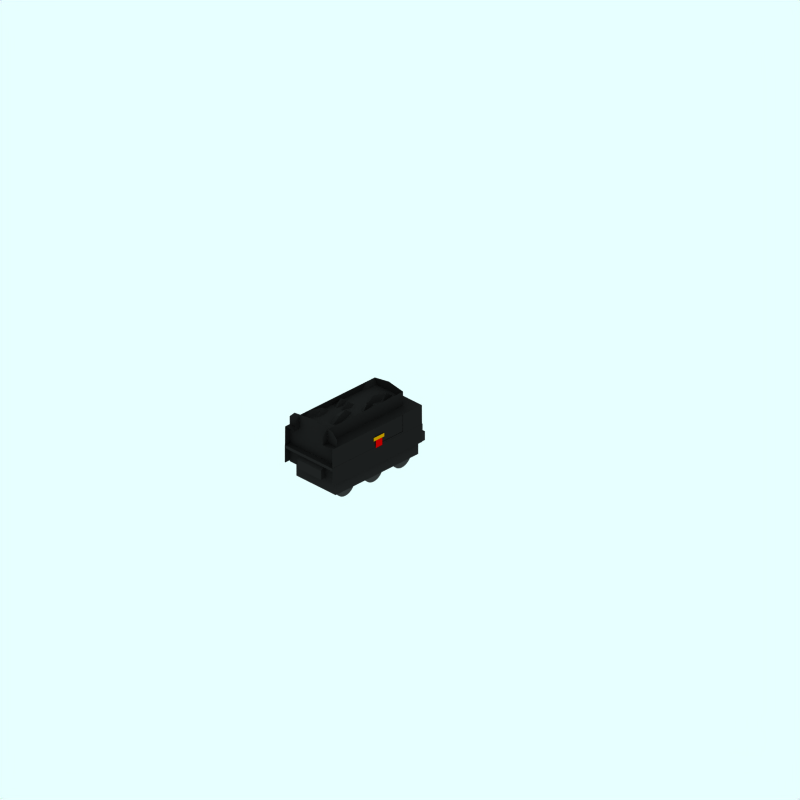 # Source: br-9f-tender.blend  (saved by Blender 2.59.0; exported with 4.5.12 LTS)
import bpy
from mathutils import Matrix  # noqa: F401  (used for matrix-valued properties, if any)

bpy.ops.wm.read_factory_settings(use_empty=True)
scene = bpy.context.scene
scene.name = 'Scene'

# ---- collections
col_collection_1 = bpy.data.collections.new('Collection 1'); scene.collection.children.link(col_collection_1)
col_collection_2 = bpy.data.collections.new('Collection 2'); scene.collection.children.link(col_collection_2)
col_collection_2.hide_render = True
col_collection_2.hide_viewport = True
col_collection_3 = bpy.data.collections.new('Collection 3'); scene.collection.children.link(col_collection_3)
col_collection_3.hide_render = True
col_collection_3.hide_viewport = True

# ---- materials (node trees are filled in below, after node groups)
mat_logo_gold = bpy.data.materials.new('Logo gold')
mat_logo_gold.alpha_threshold = 0.0
mat_logo_gold.diffuse_color = (0.8, 0.5864, 0.0, 1.0)
mat_logo_gold.specular_color = (0.5, 0.5, 0.5)
mat_logo_gold.roughness = 0.5
mat_logo_gold.line_color = (0.0, 0.0, 0.0, 1.0)
mat_logo_red = bpy.data.materials.new('Logo red')
mat_logo_red.alpha_threshold = 0.0
mat_logo_red.diffuse_color = (0.8, 0.0, 0.0, 1.0)
mat_logo_red.specular_color = (0.5, 0.5, 0.5)
mat_logo_red.roughness = 0.5
mat_logo_red.line_color = (0.0, 0.0, 0.0, 1.0)
mat_black = bpy.data.materials.new('Black')
mat_black.alpha_threshold = 0.0
mat_black.preview_render_type = 'FLAT'
mat_black.diffuse_color = (0.119, 0.119, 0.119, 1.0)
mat_black.roughness = 0.5
mat_black.line_color = (0.0, 0.0, 0.0, 1.0)
mat_wheel = bpy.data.materials.new('wheel')
mat_wheel.alpha_threshold = 0.0
mat_wheel.preview_render_type = 'FLAT'
mat_wheel.diffuse_color = (0.2144, 0.2144, 0.2144, 1.0)
mat_wheel.roughness = 0.5
mat_wheel.line_color = (0.0, 0.0, 0.0, 1.0)
mat_underframe = bpy.data.materials.new('Underframe')
mat_underframe.alpha_threshold = 0.0
mat_underframe.preview_render_type = 'FLAT'
mat_underframe.diffuse_color = (0.1334, 0.1334, 0.1334, 1.0)
mat_underframe.roughness = 0.5
mat_underframe.line_color = (0.0, 0.0, 0.0, 1.0)
mat_roofcolour = bpy.data.materials.new('RoofColour')
mat_roofcolour.alpha_threshold = 0.0
mat_roofcolour.preview_render_type = 'FLAT'
mat_roofcolour.diffuse_color = (0.2586, 0.2561, 0.2561, 1.0)
mat_roofcolour.specular_color = (0.0, 0.0, 0.0)
mat_roofcolour.roughness = 0.5
mat_roofcolour.line_color = (0.0, 0.0, 0.0, 1.0)

# ---- material node trees

# ---- world
world_world = bpy.data.worlds.new('World'); scene.world = world_world
world_world.color = (0.9059, 1.0, 1.0)
world_world.use_sun_shadow = False
world_world.sun_shadow_jitter_overblur = 0.0
world_world.cycles.sampling_method = 'MANUAL'
world_world.cycles.sample_map_resolution = 256

# ---- cameras
cam_camera_001 = bpy.data.cameras.new('Camera.001')
cam_camera_001.type = 'ORTHO'
cam_camera_001.passepartout_alpha = 0.2
cam_camera_001.clip_end = 100.0
cam_camera_001.lens = 35.0
cam_camera_001.ortho_scale = 24.0
cam_camera_001.display_size = 5.91
cam_camera_001.show_passepartout = False
cam_camera_001.show_safe_areas = True
cam_camera_001.dof.focus_distance = 0.0
cam_camera_001.dof.aperture_fstop = 128.0

# ---- lights
light_lamp = bpy.data.lights.new('Lamp', 'SUN')
light_lamp.transmission_factor = 0.0
light_lamp.angle = 1.571
light_lamp.energy = 0.028
light_lamp.shadow_buffer_clip_start = 0.5
light_lamp.shadow_soft_size = 1.0
light_lamp.shadow_cascade_max_distance = 1000.0
light_lamp.cycles.use_multiple_importance_sampling = False

# ---- meshes
me_plane_009_mesh_001 = bpy.data.meshes.new('Plane_009-mesh.001')
me_plane_009_mesh_001.from_pydata([(-0.6412, -0.6147, 1.239e-07), (-0.6412, -1.071, 1.239e-07), (-0.7686, -1.071, 0.0), (-0.7686, -0.6147, 0.0)], [], [(0, 3, 2, 1)])
me_plane_009_mesh_001.materials.append(mat_logo_gold)
me_plane_009_mesh_001.use_remesh_preserve_volume = False
me_plane_009_mesh_001.use_remesh_preserve_attributes = False
me_plane_009_mesh_001.use_mirror_vertex_groups = False
me_plane_009_mesh_001.update()
me_plane_005_mesh_001 = bpy.data.meshes.new('Plane_005-mesh.001')
me_plane_005_mesh_001.from_pydata([(-0.6412, -0.717, 1.239e-07), (-0.6412, -1.0, 1.239e-07), (-0.9001, -1.0, 0.0), (-0.9001, -0.717, 0.0)], [], [(0, 3, 2, 1)])
me_plane_005_mesh_001.materials.append(mat_logo_red)
me_plane_005_mesh_001.use_remesh_preserve_volume = False
me_plane_005_mesh_001.use_remesh_preserve_attributes = False
me_plane_005_mesh_001.use_mirror_vertex_groups = False
me_plane_005_mesh_001.update()
me_plane_005_mesh = bpy.data.meshes.new('Plane_005-mesh')
me_plane_005_mesh.from_pydata([(-0.6412, -0.717, 1.239e-07), (-0.6412, -1.0, 1.239e-07), (-0.9001, -1.0, 0.0), (-0.9001, -0.717, 0.0)], [], [(0, 3, 2, 1)])
me_plane_005_mesh.materials.append(mat_logo_red)
me_plane_005_mesh.use_remesh_preserve_volume = False
me_plane_005_mesh.use_remesh_preserve_attributes = False
me_plane_005_mesh.use_mirror_vertex_groups = False
me_plane_005_mesh.update()
me_plane_009_mesh = bpy.data.meshes.new('Plane_009-mesh')
me_plane_009_mesh.from_pydata([(-0.6412, -0.6147, 1.239e-07), (-0.6412, -1.071, 1.239e-07), (-0.7686, -1.071, 0.0), (-0.7686, -0.6147, 0.0)], [], [(0, 3, 2, 1)])
me_plane_009_mesh.materials.append(mat_logo_gold)
me_plane_009_mesh.use_remesh_preserve_volume = False
me_plane_009_mesh.use_remesh_preserve_attributes = False
me_plane_009_mesh.use_mirror_vertex_groups = False
me_plane_009_mesh.update()
me_plane_098 = bpy.data.meshes.new('Plane.098')
me_plane_098.from_pydata([(1.006, 2.779, 1.441), (1.006, -1.021, 1.441), (1.001, -1.021, 1.506), (1.001, 2.779, 1.506)], [], [(2, 0, 1), (3, 0, 2)])
me_plane_098.materials.append(mat_black)
me_plane_098.use_remesh_preserve_volume = False
me_plane_098.use_remesh_preserve_attributes = False
me_plane_098.use_mirror_vertex_groups = False
me_plane_098.update()
me_plane_097 = bpy.data.meshes.new('Plane.097')
me_plane_097.from_pydata([(2.777, 1.447, 1.009), (2.777, 0.8274, 1.009), (-1.023, 0.8374, 1.009), (-1.023, 1.447, 1.009)], [], [(0, 1, 2, 3)])
me_plane_097.polygons.foreach_set('use_smooth', [True] * 1)
me_plane_097.materials.append(mat_black)
me_plane_097.use_remesh_preserve_volume = False
me_plane_097.use_remesh_preserve_attributes = False
me_plane_097.use_mirror_vertex_groups = False
me_plane_097.update()
me_plane_027 = bpy.data.meshes.new('Plane.027')
me_plane_027.from_pydata([(0.9962, 1.979, 2.091), (0.9962, 2.779, 2.091), (1.001, 1.979, 1.506), (1.001, 2.779, 1.506)], [], [(3, 0, 1), (2, 0, 3)])
me_plane_027.materials.append(mat_black)
me_plane_027.use_remesh_preserve_volume = False
me_plane_027.use_remesh_preserve_attributes = False
me_plane_027.use_mirror_vertex_groups = False
me_plane_027.update()
me_plane_021 = bpy.data.meshes.new('Plane.021')
me_plane_021.from_pydata([(0.9862, 0.7487, 2.091), (0.9862, 2.779, 2.091), (0.9912, 0.7487, 1.506), (0.9912, 2.779, 1.506)], [], [(3, 0, 1), (2, 0, 3)])
me_plane_021.materials.append(mat_black)
me_plane_021.use_remesh_preserve_volume = False
me_plane_021.use_remesh_preserve_attributes = False
me_plane_021.use_mirror_vertex_groups = False
me_plane_021.update()
me_plane_017 = bpy.data.meshes.new('Plane.017')
me_plane_017.from_pydata([(0.9862, 0.7439, 2.091), (0.9862, 2.779, 2.091), (0.9912, 0.7439, 1.506), (0.9912, 2.779, 1.506)], [], [(3, 0, 1), (2, 0, 3)])
me_plane_017.materials.append(mat_black)
me_plane_017.use_remesh_preserve_volume = False
me_plane_017.use_remesh_preserve_attributes = False
me_plane_017.use_mirror_vertex_groups = False
me_plane_017.update()
me_plane_016 = bpy.data.meshes.new('Plane.016')
me_plane_016.from_pydata([(0.9962, 2.779, 2.091), (1.001, 2.779, 0.8061), (-1.004, 2.779, 2.091), (-1.004, 2.779, 0.8061)], [], [(1, 0, 2, 3)])
me_plane_016.materials.append(mat_black)
me_plane_016.use_remesh_preserve_volume = False
me_plane_016.use_remesh_preserve_attributes = False
me_plane_016.use_mirror_vertex_groups = False
me_plane_016.update()
me_plane_008 = bpy.data.meshes.new('Plane.008')
me_plane_008.from_pydata([(0.9962, -2.521, 2.091), (1.001, -2.521, 0.8061), (0.9962, -2.521, 2.361), (0.7962, -2.521, 2.561), (-1.004, -2.521, 2.091), (-1.004, -2.521, 0.8061), (-1.004, -2.521, 2.361), (-0.8038, -2.521, 2.561), (-0.003835, -2.521, 2.661)], [], [(1, 0, 4, 5), (2, 0, 4, 6), (8, 2, 6), (7, 8, 6), (8, 3, 2)])
me_plane_008.materials.append(mat_black)
me_plane_008.use_remesh_preserve_volume = False
me_plane_008.use_remesh_preserve_attributes = False
me_plane_008.use_mirror_vertex_groups = False
me_plane_008.update()
me_plane_024 = bpy.data.meshes.new('Plane.024')
me_plane_024.from_pydata([(0.9962, 1.979, 2.091), (0.9962, 2.779, 2.091), (1.001, 1.979, 1.506), (1.001, 2.779, 1.506)], [], [(3, 0, 1), (2, 0, 3)])
me_plane_024.materials.append(mat_black)
me_plane_024.use_remesh_preserve_volume = False
me_plane_024.use_remesh_preserve_attributes = False
me_plane_024.use_mirror_vertex_groups = False
me_plane_024.update()
me_cylinder_002 = bpy.data.meshes.new('Cylinder.002')
me_cylinder_002.from_pydata([(-0.1586, 0.2411, 0.6103), (-0.2079, 0.3011, 0.6103), (-0.2444, 0.3696, 0.6103), (-0.267, 0.4439, 0.6103), (-0.2746, 0.5211, 0.6103), (-0.267, 0.5984, 0.6103), (-0.2444, 0.6727, 0.6103), (-0.2079, 0.7411, 0.6103), (-0.1586, 0.8011, 0.6103), (-0.0986, 0.8504, 0.6103), (-0.03014, 0.887, 0.6103), (0.04414, 0.9095, 0.6103), (0.1214, 0.9171, 0.6103), (0.1986, 0.9095, 0.6103), (0.2729, 0.887, 0.6103), (0.3414, 0.8504, 0.6103), (0.4014, 0.8011, 0.6103), (0.4506, 0.7411, 0.6103), (0.4872, 0.6727, 0.6103), (0.5098, 0.5984, 0.6103), (0.5174, 0.5211, 0.6103), (0.5098, 0.4439, 0.6103), (0.4872, 0.3696, 0.6103), (0.4506, 0.3011, 0.6103), (0.4014, 0.2411, 0.6103), (0.3414, 0.1919, 0.6103), (0.2729, 0.1553, 0.6103), (0.1986, 0.1328, 0.6103), (0.1214, 0.1251, 0.6103), (0.04414, 0.1328, 0.6103), (-0.03014, 0.1553, 0.6103), (-0.0986, 0.1919, 0.6103), (-0.1586, 0.2411, 0.5503), (-0.2079, 0.3011, 0.5503), (-0.2444, 0.3696, 0.5503), (-0.267, 0.4439, 0.5503), (-0.2746, 0.5211, 0.5503), (-0.267, 0.5984, 0.5503), (-0.2444, 0.6727, 0.5503), (-0.2079, 0.7411, 0.5503), (-0.1586, 0.8011, 0.5503), (-0.0986, 0.8504, 0.5503), (-0.03014, 0.887, 0.5503), (0.04414, 0.9095, 0.5503), (0.1214, 0.9171, 0.5503), (0.1986, 0.9095, 0.5503), (0.2729, 0.887, 0.5503), (0.3414, 0.8504, 0.5503), (0.4014, 0.8011, 0.5503), (0.4506, 0.7411, 0.5503), (0.4872, 0.6727, 0.5503), (0.5098, 0.5984, 0.5503), (0.5174, 0.5211, 0.5503), (0.5098, 0.4439, 0.5503), (0.4872, 0.3696, 0.5503), (0.4506, 0.3011, 0.5503), (0.4014, 0.2411, 0.5503), (0.3414, 0.1919, 0.5503), (0.2729, 0.1553, 0.5503), (0.1986, 0.1328, 0.5503), (0.1214, 0.1251, 0.5503), (0.04415, 0.1328, 0.5503), (-0.03014, 0.1553, 0.5503), (-0.0986, 0.1919, 0.5503), (0.1214, 0.5211, 0.6103), (0.1214, 0.5211, 0.5503)], [], [(64, 0, 1), (65, 33, 32), (64, 1, 2), (65, 34, 33), (64, 2, 3), (65, 35, 34), (64, 3, 4), (65, 36, 35), (64, 4, 5), (65, 37, 36), (64, 5, 6), (65, 38, 37), (64, 6, 7), (65, 39, 38), (64, 7, 8), (65, 40, 39), (64, 8, 9), (65, 41, 40), (64, 9, 10), (65, 42, 41), (64, 10, 11), (65, 43, 42), (64, 11, 12), (65, 44, 43), (64, 12, 13), (65, 45, 44), (64, 13, 14), (65, 46, 45), (64, 14, 15), (65, 47, 46), (64, 15, 16), (65, 48, 47), (64, 16, 17), (65, 49, 48), (64, 17, 18), (65, 50, 49), (64, 18, 19), (65, 51, 50), (64, 19, 20), (65, 52, 51), (64, 20, 21), (65, 53, 52), (64, 21, 22), (65, 54, 53), (64, 22, 23), (65, 55, 54), (64, 23, 24), (65, 56, 55), (64, 24, 25), (65, 57, 56), (64, 25, 26), (65, 58, 57), (64, 26, 27), (65, 59, 58), (64, 27, 28), (65, 60, 59), (64, 28, 29), (65, 61, 60), (64, 29, 30), (65, 62, 61), (64, 30, 31), (65, 63, 62), (31, 0, 64), (65, 32, 63), (0, 32, 33, 1), (1, 33, 34, 2), (2, 34, 35, 3), (3, 35, 36, 4), (4, 36, 37, 5), (5, 37, 38, 6), (6, 38, 39, 7), (7, 39, 40, 8), (8, 40, 41, 9), (9, 41, 42, 10), (10, 42, 43, 11), (11, 43, 44, 12), (12, 44, 45, 13), (13, 45, 46, 14), (14, 46, 47, 15), (15, 47, 48, 16), (16, 48, 49, 17), (17, 49, 50, 18), (18, 50, 51, 19), (19, 51, 52, 20), (20, 52, 53, 21), (21, 53, 54, 22), (22, 54, 55, 23), (23, 55, 56, 24), (24, 56, 57, 25), (25, 57, 58, 26), (26, 58, 59, 27), (27, 59, 60, 28), (28, 60, 61, 29), (29, 61, 62, 30), (30, 62, 63, 31), (32, 0, 31, 63)])
me_cylinder_002.materials.append(mat_wheel)
me_cylinder_002.use_remesh_preserve_volume = False
me_cylinder_002.use_remesh_preserve_attributes = False
me_cylinder_002.use_mirror_vertex_groups = False
me_cylinder_002.update()
me_cylinder_001 = bpy.data.meshes.new('Cylinder.001')
me_cylinder_001.from_pydata([(0.7742, 4.94, -6.118), (0.725, 5.0, -6.118), (0.6884, 5.068, -6.118), (0.6659, 5.142, -6.118), (0.6583, 5.22, -6.118), (0.6659, 5.297, -6.118), (0.6884, 5.371, -6.118), (0.725, 5.44, -6.118), (0.7742, 5.5, -6.118), (0.8342, 5.549, -6.118), (0.9027, 5.586, -6.118), (0.977, 5.608, -6.118), (1.054, 5.616, -6.118), (1.131, 5.608, -6.118), (1.206, 5.586, -6.118), (1.274, 5.549, -6.118), (1.334, 5.5, -6.118), (1.383, 5.44, -6.118), (1.42, 5.371, -6.118), (1.443, 5.297, -6.118), (1.45, 5.22, -6.118), (1.443, 5.142, -6.118), (1.42, 5.068, -6.118), (1.383, 5.0, -6.118), (1.334, 4.94, -6.118), (1.274, 4.89, -6.118), (1.206, 4.854, -6.118), (1.131, 4.831, -6.118), (1.054, 4.824, -6.118), (0.977, 4.831, -6.118), (0.9027, 4.854, -6.118), (0.8342, 4.89, -6.118), (0.7742, 4.94, 6.422), (0.725, 5.0, 6.422), (0.6884, 5.068, 6.422), (0.6659, 5.142, 6.422), (0.6583, 5.22, 6.422), (0.6659, 5.297, 6.422), (0.6884, 5.371, 6.422), (0.725, 5.44, 6.422), (0.7742, 5.5, 6.422), (0.8342, 5.549, 6.422), (0.9027, 5.586, 6.422), (0.977, 5.608, 6.422), (1.054, 5.616, 6.422), (1.131, 5.608, 6.422), (1.206, 5.586, 6.422), (1.274, 5.549, 6.422), (1.334, 5.5, 6.422), (1.383, 5.44, 6.422), (1.42, 5.371, 6.422), (1.443, 5.297, 6.422), (1.45, 5.22, 6.422), (1.443, 5.142, 6.422), (1.42, 5.068, 6.422), (1.383, 5.0, 6.422), (1.334, 4.94, 6.422), (1.274, 4.89, 6.422), (1.206, 4.854, 6.422), (1.131, 4.831, 6.422), (1.054, 4.824, 6.422), (0.977, 4.831, 6.422), (0.9027, 4.854, 6.422), (0.8342, 4.89, 6.422), (1.054, 5.22, -6.118), (1.054, 5.22, 6.422)], [], [(64, 0, 1), (65, 33, 32), (64, 1, 2), (65, 34, 33), (64, 2, 3), (65, 35, 34), (64, 3, 4), (65, 36, 35), (64, 4, 5), (65, 37, 36), (64, 5, 6), (65, 38, 37), (64, 6, 7), (65, 39, 38), (64, 7, 8), (65, 40, 39), (64, 8, 9), (65, 41, 40), (64, 9, 10), (65, 42, 41), (64, 10, 11), (65, 43, 42), (64, 11, 12), (65, 44, 43), (64, 12, 13), (65, 45, 44), (64, 13, 14), (65, 46, 45), (64, 14, 15), (65, 47, 46), (64, 15, 16), (65, 48, 47), (64, 16, 17), (65, 49, 48), (64, 17, 18), (65, 50, 49), (64, 18, 19), (65, 51, 50), (64, 19, 20), (65, 52, 51), (64, 20, 21), (65, 53, 52), (64, 21, 22), (65, 54, 53), (64, 22, 23), (65, 55, 54), (64, 23, 24), (65, 56, 55), (64, 24, 25), (65, 57, 56), (64, 25, 26), (65, 58, 57), (64, 26, 27), (65, 59, 58), (64, 27, 28), (65, 60, 59), (64, 28, 29), (65, 61, 60), (64, 29, 30), (65, 62, 61), (64, 30, 31), (65, 63, 62), (31, 0, 64), (65, 32, 63), (0, 32, 33, 1), (1, 33, 34, 2), (2, 34, 35, 3), (3, 35, 36, 4), (4, 36, 37, 5), (5, 37, 38, 6), (6, 38, 39, 7), (7, 39, 40, 8), (8, 40, 41, 9), (9, 41, 42, 10), (10, 42, 43, 11), (11, 43, 44, 12), (12, 44, 45, 13), (13, 45, 46, 14), (14, 46, 47, 15), (15, 47, 48, 16), (16, 48, 49, 17), (17, 49, 50, 18), (18, 50, 51, 19), (19, 51, 52, 20), (20, 52, 53, 21), (21, 53, 54, 22), (22, 54, 55, 23), (23, 55, 56, 24), (24, 56, 57, 25), (25, 57, 58, 26), (26, 58, 59, 27), (27, 59, 60, 28), (28, 60, 61, 29), (29, 61, 62, 30), (30, 62, 63, 31), (32, 0, 31, 63)])
me_cylinder_001.materials.append(mat_underframe)
me_cylinder_001.use_remesh_preserve_volume = False
me_cylinder_001.use_remesh_preserve_attributes = False
me_cylinder_001.use_mirror_vertex_groups = False
me_cylinder_001.update()
me_plane_074 = bpy.data.meshes.new('Plane.074')
me_plane_074.from_pydata([(0.9062, 1.569, -2.359), (0.9062, -1.883, -2.359), (-0.8938, -1.883, -2.359), (-0.8938, 1.569, -2.359), (-0.8938, 1.569, -2.559), (-0.8938, -2.113, -2.259), (0.9062, -2.113, -2.259), (0.9062, 1.569, -2.559), (-0.8938, -0.2722, -2.259), (0.006168, 1.569, -2.259), (0.9062, -0.2722, -1.959), (0.006164, -2.113, -2.259), (0.006166, -0.2722, -2.259), (-0.8938, 0.6484, -2.259), (-0.8938, -1.193, -2.259), (-0.4438, 1.569, -2.259), (0.4562, 1.569, -2.259), (0.9062, -1.193, -2.259), (0.9062, 0.6484, -1.959), (-0.4438, -2.113, -2.259), (0.4562, -2.113, -2.559), (0.006167, 0.6484, -1.959), (-0.4438, -0.2722, -2.259), (0.006165, -1.193, -2.259), (0.4562, -0.2722, -2.259), (-0.4438, 0.6484, -2.259), (-0.4438, -1.193, -2.559), (0.4562, 0.6484, -1.959), (0.4562, -1.193, -2.259), (-0.8938, 0.1881, -2.259), (-0.8938, 1.109, -2.259), (-0.8938, -0.7325, -2.259), (-0.8938, -1.653, -2.259), (-0.6688, 1.569, -2.259), (-0.2188, 1.569, -1.959), (0.6812, 1.569, -2.259), (0.2312, 1.569, -2.259), (0.9062, -0.7325, -2.259), (0.9062, -1.653, -2.559), (0.9062, 0.1881, -2.259), (0.9062, 1.109, -2.559), (-0.6688, -2.113, -2.259), (-0.2188, -2.113, -2.259), (0.6812, -2.113, -2.559), (0.2312, -2.113, -2.259), (0.006167, 0.1881, -2.259), (0.006168, 1.109, -2.259), (-0.6688, -0.2722, -2.259), (-0.2188, -0.2722, -2.259), (0.006166, -0.7325, -1.959), (0.006165, -1.653, -2.259), (0.6812, -0.2722, -2.559), (0.2312, -0.2722, -2.559), (-0.4438, 1.109, -2.559), (-0.6688, 0.6484, -2.259), (-0.4438, 0.1881, -2.559), (-0.2188, 0.6484, -2.559), (-0.4438, -0.7325, -2.259), (-0.6688, -1.193, -2.259), (-0.4438, -1.653, -2.259), (-0.2188, -1.193, -2.559), (0.4562, 1.109, -2.259), (0.2312, 0.6484, -2.259), (0.4562, 0.1881, -2.259), (0.6812, 0.6484, -2.259), (0.4562, -0.7325, -2.259), (0.2312, -1.193, -1.959), (0.4562, -1.653, -2.259), (0.6812, -1.193, -2.559), (-0.6688, 1.109, -1.959), (-0.6688, 0.1881, -1.959), (-0.2188, 1.109, -2.259), (-0.2188, 0.1881, -2.259), (-0.6688, -0.7325, -1.959), (-0.6688, -1.653, -1.959), (-0.2188, -0.7325, -2.559), (-0.2188, -1.653, -2.259), (0.2312, 1.109, -2.259), (0.2312, 0.1881, -2.259), (0.6812, 1.109, -2.259), (0.6812, 0.1881, -2.259), (0.2312, -0.7325, -2.259), (0.2312, -1.653, -2.259), (0.6812, -0.7325, -2.259), (0.6812, -1.653, -2.259)], [], [(0, 3, 2, 1), (8, 2, 3), (3, 0, 9), (10, 0, 1), (11, 1, 2), (4, 30, 3), (30, 13, 3), (13, 29, 3), (29, 8, 3), (8, 31, 2), (31, 14, 2), (14, 32, 2), (32, 5, 2), (35, 0, 7), (16, 0, 35), (36, 0, 16), (9, 0, 36), (9, 34, 3), (34, 15, 3), (15, 33, 3), (33, 4, 3), (6, 38, 1), (38, 17, 1), (17, 37, 1), (37, 10, 1), (39, 0, 10), (18, 0, 39), (40, 0, 18), (7, 0, 40), (5, 41, 2), (41, 19, 2), (19, 42, 2), (42, 11, 2), (11, 44, 1), (44, 20, 1), (20, 43, 1), (43, 6, 1), (30, 4, 33, 69), (13, 30, 69, 54), (69, 33, 15, 53), (54, 69, 53, 25), (29, 13, 54, 70), (8, 29, 70, 47), (70, 54, 25, 55), (47, 70, 55, 22), (53, 15, 34, 71), (25, 53, 71, 56), (71, 34, 9, 46), (56, 71, 46, 21), (55, 25, 56, 72), (22, 55, 72, 48), (72, 56, 21, 45), (48, 72, 45, 12), (31, 8, 47, 73), (14, 31, 73, 58), (73, 47, 22, 57), (58, 73, 57, 26), (32, 14, 58, 74), (5, 32, 74, 41), (74, 58, 26, 59), (41, 74, 59, 19), (57, 22, 48, 75), (26, 57, 75, 60), (75, 48, 12, 49), (60, 75, 49, 23), (59, 26, 60, 76), (19, 59, 76, 42), (76, 60, 23, 50), (42, 76, 50, 11), (46, 9, 36, 77), (21, 46, 77, 62), (77, 36, 16, 61), (62, 77, 61, 27), (45, 21, 62, 78), (12, 45, 78, 52), (78, 62, 27, 63), (52, 78, 63, 24), (61, 16, 35, 79), (27, 61, 79, 64), (79, 35, 7, 40), (64, 79, 40, 18), (63, 27, 64, 80), (24, 63, 80, 51), (80, 64, 18, 39), (51, 80, 39, 10), (49, 12, 52, 81), (23, 49, 81, 66), (81, 52, 24, 65), (66, 81, 65, 28), (50, 23, 66, 82), (11, 50, 82, 44), (82, 66, 28, 67), (44, 82, 67, 20), (65, 24, 51, 83), (28, 65, 83, 68), (83, 51, 10, 37), (68, 83, 37, 17), (67, 28, 68, 84), (20, 67, 84, 43), (84, 68, 17, 38), (43, 84, 38, 6)])
me_plane_074.materials.append(mat_underframe)
me_plane_074.use_remesh_preserve_volume = False
me_plane_074.use_remesh_preserve_attributes = False
me_plane_074.use_mirror_vertex_groups = False
me_plane_074.update()
me_plane_014 = bpy.data.meshes.new('Plane.014')
me_plane_014.from_pydata([(1.006, 2.679, 1.141), (1.006, 2.799, 1.141), (-0.9938, 2.799, 1.141), (-0.9938, 2.679, 1.141), (-0.9938, 2.679, 1.441), (-0.9938, 2.799, 1.441), (1.006, 2.799, 1.441), (1.006, 2.679, 1.441)], [], [(0, 3, 2, 1), (2, 3, 4, 5), (3, 0, 7, 4), (0, 1, 6, 7), (1, 2, 5, 6), (5, 4, 7, 6)])
me_plane_014.materials.append(mat_underframe)
me_plane_014.use_remesh_preserve_volume = False
me_plane_014.use_remesh_preserve_attributes = False
me_plane_014.use_mirror_vertex_groups = False
me_plane_014.update()
me_cylinder_012 = bpy.data.meshes.new('Cylinder.012')
me_cylinder_012.from_pydata([(-1.859, 0.2411, 0.6103), (-1.908, 0.3011, 0.6103), (-1.944, 0.3696, 0.6103), (-1.967, 0.4439, 0.6103), (-1.975, 0.5211, 0.6103), (-1.967, 0.5984, 0.6103), (-1.944, 0.6727, 0.6103), (-1.908, 0.7411, 0.6103), (-1.859, 0.8011, 0.6103), (-1.799, 0.8504, 0.6103), (-1.73, 0.887, 0.6103), (-1.656, 0.9095, 0.6103), (-1.579, 0.9171, 0.6103), (-1.501, 0.9095, 0.6103), (-1.427, 0.887, 0.6103), (-1.359, 0.8504, 0.6103), (-1.299, 0.8011, 0.6103), (-1.249, 0.7411, 0.6103), (-1.213, 0.6727, 0.6103), (-1.19, 0.5984, 0.6103), (-1.183, 0.5211, 0.6103), (-1.19, 0.4439, 0.6103), (-1.213, 0.3696, 0.6103), (-1.249, 0.3011, 0.6103), (-1.299, 0.2411, 0.6103), (-1.359, 0.1919, 0.6103), (-1.427, 0.1553, 0.6103), (-1.501, 0.1328, 0.6103), (-1.579, 0.1251, 0.6103), (-1.656, 0.1328, 0.6103), (-1.73, 0.1553, 0.6103), (-1.799, 0.1919, 0.6103), (-1.859, 0.2411, 0.5503), (-1.908, 0.3011, 0.5503), (-1.944, 0.3696, 0.5503), (-1.967, 0.4439, 0.5503), (-1.975, 0.5211, 0.5503), (-1.967, 0.5984, 0.5503), (-1.944, 0.6727, 0.5503), (-1.908, 0.7411, 0.5503), (-1.859, 0.8011, 0.5503), (-1.799, 0.8504, 0.5503), (-1.73, 0.887, 0.5503), (-1.656, 0.9095, 0.5503), (-1.579, 0.9171, 0.5503), (-1.501, 0.9095, 0.5503), (-1.427, 0.887, 0.5503), (-1.359, 0.8504, 0.5503), (-1.299, 0.8011, 0.5503), (-1.249, 0.7411, 0.5503), (-1.213, 0.6727, 0.5503), (-1.19, 0.5984, 0.5503), (-1.183, 0.5211, 0.5503), (-1.19, 0.4439, 0.5503), (-1.213, 0.3696, 0.5503), (-1.249, 0.3011, 0.5503), (-1.299, 0.2411, 0.5503), (-1.359, 0.1919, 0.5503), (-1.427, 0.1553, 0.5503), (-1.501, 0.1328, 0.5503), (-1.579, 0.1251, 0.5503), (-1.656, 0.1328, 0.5503), (-1.73, 0.1553, 0.5503), (-1.799, 0.1919, 0.5503), (-1.579, 0.5211, 0.6103), (-1.579, 0.5211, 0.5503)], [], [(64, 0, 1), (65, 33, 32), (64, 1, 2), (65, 34, 33), (64, 2, 3), (65, 35, 34), (64, 3, 4), (65, 36, 35), (64, 4, 5), (65, 37, 36), (64, 5, 6), (65, 38, 37), (64, 6, 7), (65, 39, 38), (64, 7, 8), (65, 40, 39), (64, 8, 9), (65, 41, 40), (64, 9, 10), (65, 42, 41), (64, 10, 11), (65, 43, 42), (64, 11, 12), (65, 44, 43), (64, 12, 13), (65, 45, 44), (64, 13, 14), (65, 46, 45), (64, 14, 15), (65, 47, 46), (64, 15, 16), (65, 48, 47), (64, 16, 17), (65, 49, 48), (64, 17, 18), (65, 50, 49), (64, 18, 19), (65, 51, 50), (64, 19, 20), (65, 52, 51), (64, 20, 21), (65, 53, 52), (64, 21, 22), (65, 54, 53), (64, 22, 23), (65, 55, 54), (64, 23, 24), (65, 56, 55), (64, 24, 25), (65, 57, 56), (64, 25, 26), (65, 58, 57), (64, 26, 27), (65, 59, 58), (64, 27, 28), (65, 60, 59), (64, 28, 29), (65, 61, 60), (64, 29, 30), (65, 62, 61), (64, 30, 31), (65, 63, 62), (31, 0, 64), (65, 32, 63), (0, 32, 33, 1), (1, 33, 34, 2), (2, 34, 35, 3), (3, 35, 36, 4), (4, 36, 37, 5), (5, 37, 38, 6), (6, 38, 39, 7), (7, 39, 40, 8), (8, 40, 41, 9), (9, 41, 42, 10), (10, 42, 43, 11), (11, 43, 44, 12), (12, 44, 45, 13), (13, 45, 46, 14), (14, 46, 47, 15), (15, 47, 48, 16), (16, 48, 49, 17), (17, 49, 50, 18), (18, 50, 51, 19), (19, 51, 52, 20), (20, 52, 53, 21), (21, 53, 54, 22), (22, 54, 55, 23), (23, 55, 56, 24), (24, 56, 57, 25), (25, 57, 58, 26), (26, 58, 59, 27), (27, 59, 60, 28), (28, 60, 61, 29), (29, 61, 62, 30), (30, 62, 63, 31), (32, 0, 31, 63)])
me_cylinder_012.materials.append(mat_wheel)
me_cylinder_012.use_remesh_preserve_volume = False
me_cylinder_012.use_remesh_preserve_attributes = False
me_cylinder_012.use_mirror_vertex_groups = False
me_cylinder_012.update()
me_cylinder_011 = bpy.data.meshes.new('Cylinder.011')
me_cylinder_011.from_pydata([(-1.859, 0.2447, -0.5228), (-1.908, 0.3047, -0.5228), (-1.944, 0.3731, -0.5228), (-1.967, 0.4474, -0.5228), (-1.975, 0.5247, -0.5228), (-1.967, 0.6019, -0.5228), (-1.944, 0.6762, -0.5228), (-1.908, 0.7447, -0.5228), (-1.859, 0.8047, -0.5228), (-1.799, 0.8539, -0.5228), (-1.73, 0.8905, -0.5228), (-1.656, 0.913, -0.5228), (-1.579, 0.9207, -0.5228), (-1.501, 0.913, -0.5228), (-1.427, 0.8905, -0.5228), (-1.359, 0.8539, -0.5228), (-1.299, 0.8047, -0.5228), (-1.249, 0.7447, -0.5228), (-1.213, 0.6762, -0.5228), (-1.19, 0.6019, -0.5228), (-1.183, 0.5247, -0.5228), (-1.19, 0.4474, -0.5228), (-1.213, 0.3731, -0.5228), (-1.249, 0.3047, -0.5228), (-1.299, 0.2447, -0.5228), (-1.359, 0.1954, -0.5228), (-1.427, 0.1588, -0.5228), (-1.501, 0.1363, -0.5228), (-1.579, 0.1287, -0.5228), (-1.656, 0.1363, -0.5228), (-1.73, 0.1588, -0.5228), (-1.799, 0.1954, -0.5228), (-1.859, 0.2447, -0.5828), (-1.908, 0.3047, -0.5828), (-1.944, 0.3731, -0.5828), (-1.967, 0.4474, -0.5828), (-1.975, 0.5247, -0.5828), (-1.967, 0.6019, -0.5828), (-1.944, 0.6762, -0.5828), (-1.908, 0.7447, -0.5828), (-1.859, 0.8047, -0.5828), (-1.799, 0.8539, -0.5828), (-1.73, 0.8905, -0.5828), (-1.656, 0.913, -0.5828), (-1.579, 0.9207, -0.5828), (-1.501, 0.913, -0.5828), (-1.427, 0.8905, -0.5828), (-1.359, 0.8539, -0.5828), (-1.299, 0.8047, -0.5828), (-1.249, 0.7447, -0.5828), (-1.213, 0.6762, -0.5828), (-1.19, 0.6019, -0.5828), (-1.183, 0.5247, -0.5828), (-1.19, 0.4474, -0.5828), (-1.213, 0.3731, -0.5828), (-1.249, 0.3047, -0.5828), (-1.299, 0.2447, -0.5828), (-1.359, 0.1954, -0.5828), (-1.427, 0.1588, -0.5828), (-1.501, 0.1363, -0.5828), (-1.579, 0.1287, -0.5828), (-1.656, 0.1363, -0.5828), (-1.73, 0.1588, -0.5828), (-1.799, 0.1954, -0.5828), (-1.579, 0.5247, -0.5228), (-1.579, 0.5247, -0.5828)], [], [(64, 0, 1), (65, 33, 32), (64, 1, 2), (65, 34, 33), (64, 2, 3), (65, 35, 34), (64, 3, 4), (65, 36, 35), (64, 4, 5), (65, 37, 36), (64, 5, 6), (65, 38, 37), (64, 6, 7), (65, 39, 38), (64, 7, 8), (65, 40, 39), (64, 8, 9), (65, 41, 40), (64, 9, 10), (65, 42, 41), (64, 10, 11), (65, 43, 42), (64, 11, 12), (65, 44, 43), (64, 12, 13), (65, 45, 44), (64, 13, 14), (65, 46, 45), (64, 14, 15), (65, 47, 46), (64, 15, 16), (65, 48, 47), (64, 16, 17), (65, 49, 48), (64, 17, 18), (65, 50, 49), (64, 18, 19), (65, 51, 50), (64, 19, 20), (65, 52, 51), (64, 20, 21), (65, 53, 52), (64, 21, 22), (65, 54, 53), (64, 22, 23), (65, 55, 54), (64, 23, 24), (65, 56, 55), (64, 24, 25), (65, 57, 56), (64, 25, 26), (65, 58, 57), (64, 26, 27), (65, 59, 58), (64, 27, 28), (65, 60, 59), (64, 28, 29), (65, 61, 60), (64, 29, 30), (65, 62, 61), (64, 30, 31), (65, 63, 62), (31, 0, 64), (65, 32, 63), (0, 32, 33, 1), (1, 33, 34, 2), (2, 34, 35, 3), (3, 35, 36, 4), (4, 36, 37, 5), (5, 37, 38, 6), (6, 38, 39, 7), (7, 39, 40, 8), (8, 40, 41, 9), (9, 41, 42, 10), (10, 42, 43, 11), (11, 43, 44, 12), (12, 44, 45, 13), (13, 45, 46, 14), (14, 46, 47, 15), (15, 47, 48, 16), (16, 48, 49, 17), (17, 49, 50, 18), (18, 50, 51, 19), (19, 51, 52, 20), (20, 52, 53, 21), (21, 53, 54, 22), (22, 54, 55, 23), (23, 55, 56, 24), (24, 56, 57, 25), (25, 57, 58, 26), (26, 58, 59, 27), (27, 59, 60, 28), (28, 60, 61, 29), (29, 61, 62, 30), (30, 62, 63, 31), (32, 0, 31, 63)])
me_cylinder_011.materials.append(mat_wheel)
me_cylinder_011.use_remesh_preserve_volume = False
me_cylinder_011.use_remesh_preserve_attributes = False
me_cylinder_011.use_mirror_vertex_groups = False
me_cylinder_011.update()
me_cylinder_010 = bpy.data.meshes.new('Cylinder.010')
me_cylinder_010.from_pydata([(-16.23, 4.94, -6.118), (-16.27, 5.0, -6.118), (-16.31, 5.068, -6.118), (-16.33, 5.142, -6.118), (-16.34, 5.22, -6.118), (-16.33, 5.297, -6.118), (-16.31, 5.371, -6.118), (-16.27, 5.44, -6.118), (-16.23, 5.5, -6.118), (-16.17, 5.549, -6.118), (-16.1, 5.586, -6.118), (-16.02, 5.608, -6.118), (-15.95, 5.616, -6.118), (-15.87, 5.608, -6.118), (-15.79, 5.586, -6.118), (-15.73, 5.549, -6.118), (-15.67, 5.5, -6.118), (-15.62, 5.44, -6.118), (-15.58, 5.371, -6.118), (-15.56, 5.297, -6.118), (-15.55, 5.22, -6.118), (-15.56, 5.142, -6.118), (-15.58, 5.068, -6.118), (-15.62, 5.0, -6.118), (-15.67, 4.94, -6.118), (-15.73, 4.89, -6.118), (-15.79, 4.854, -6.118), (-15.87, 4.831, -6.118), (-15.95, 4.824, -6.118), (-16.02, 4.831, -6.118), (-16.1, 4.854, -6.118), (-16.17, 4.89, -6.118), (-16.23, 4.94, 6.422), (-16.27, 5.0, 6.422), (-16.31, 5.068, 6.422), (-16.33, 5.142, 6.422), (-16.34, 5.22, 6.422), (-16.33, 5.297, 6.422), (-16.31, 5.371, 6.422), (-16.27, 5.44, 6.422), (-16.23, 5.5, 6.422), (-16.17, 5.549, 6.422), (-16.1, 5.586, 6.422), (-16.02, 5.608, 6.422), (-15.95, 5.616, 6.422), (-15.87, 5.608, 6.422), (-15.79, 5.586, 6.422), (-15.73, 5.549, 6.422), (-15.67, 5.5, 6.422), (-15.62, 5.44, 6.422), (-15.58, 5.371, 6.422), (-15.56, 5.297, 6.422), (-15.55, 5.22, 6.422), (-15.56, 5.142, 6.422), (-15.58, 5.068, 6.422), (-15.62, 5.0, 6.422), (-15.67, 4.94, 6.422), (-15.73, 4.89, 6.422), (-15.79, 4.854, 6.422), (-15.87, 4.831, 6.422), (-15.95, 4.824, 6.422), (-16.02, 4.831, 6.422), (-16.1, 4.854, 6.422), (-16.17, 4.89, 6.422), (-15.95, 5.22, -6.118), (-15.95, 5.22, 6.422)], [], [(64, 0, 1), (65, 33, 32), (64, 1, 2), (65, 34, 33), (64, 2, 3), (65, 35, 34), (64, 3, 4), (65, 36, 35), (64, 4, 5), (65, 37, 36), (64, 5, 6), (65, 38, 37), (64, 6, 7), (65, 39, 38), (64, 7, 8), (65, 40, 39), (64, 8, 9), (65, 41, 40), (64, 9, 10), (65, 42, 41), (64, 10, 11), (65, 43, 42), (64, 11, 12), (65, 44, 43), (64, 12, 13), (65, 45, 44), (64, 13, 14), (65, 46, 45), (64, 14, 15), (65, 47, 46), (64, 15, 16), (65, 48, 47), (64, 16, 17), (65, 49, 48), (64, 17, 18), (65, 50, 49), (64, 18, 19), (65, 51, 50), (64, 19, 20), (65, 52, 51), (64, 20, 21), (65, 53, 52), (64, 21, 22), (65, 54, 53), (64, 22, 23), (65, 55, 54), (64, 23, 24), (65, 56, 55), (64, 24, 25), (65, 57, 56), (64, 25, 26), (65, 58, 57), (64, 26, 27), (65, 59, 58), (64, 27, 28), (65, 60, 59), (64, 28, 29), (65, 61, 60), (64, 29, 30), (65, 62, 61), (64, 30, 31), (65, 63, 62), (31, 0, 64), (65, 32, 63), (0, 32, 33, 1), (1, 33, 34, 2), (2, 34, 35, 3), (3, 35, 36, 4), (4, 36, 37, 5), (5, 37, 38, 6), (6, 38, 39, 7), (7, 39, 40, 8), (8, 40, 41, 9), (9, 41, 42, 10), (10, 42, 43, 11), (11, 43, 44, 12), (12, 44, 45, 13), (13, 45, 46, 14), (14, 46, 47, 15), (15, 47, 48, 16), (16, 48, 49, 17), (17, 49, 50, 18), (18, 50, 51, 19), (19, 51, 52, 20), (20, 52, 53, 21), (21, 53, 54, 22), (22, 54, 55, 23), (23, 55, 56, 24), (24, 56, 57, 25), (25, 57, 58, 26), (26, 58, 59, 27), (27, 59, 60, 28), (28, 60, 61, 29), (29, 61, 62, 30), (30, 62, 63, 31), (32, 0, 31, 63)])
me_cylinder_010.materials.append(mat_underframe)
me_cylinder_010.use_remesh_preserve_volume = False
me_cylinder_010.use_remesh_preserve_attributes = False
me_cylinder_010.use_mirror_vertex_groups = False
me_cylinder_010.update()
me_cylinder_008 = bpy.data.meshes.new('Cylinder.008')
me_cylinder_008.from_pydata([(-0.1586, 0.2447, -0.5228), (-0.2079, 0.3047, -0.5228), (-0.2444, 0.3731, -0.5228), (-0.267, 0.4474, -0.5228), (-0.2746, 0.5247, -0.5228), (-0.267, 0.6019, -0.5228), (-0.2444, 0.6762, -0.5228), (-0.2079, 0.7447, -0.5228), (-0.1586, 0.8047, -0.5228), (-0.0986, 0.8539, -0.5228), (-0.03014, 0.8905, -0.5228), (0.04414, 0.913, -0.5228), (0.1214, 0.9207, -0.5228), (0.1986, 0.913, -0.5228), (0.2729, 0.8905, -0.5228), (0.3414, 0.8539, -0.5228), (0.4014, 0.8047, -0.5228), (0.4506, 0.7447, -0.5228), (0.4872, 0.6762, -0.5228), (0.5098, 0.6019, -0.5228), (0.5174, 0.5247, -0.5228), (0.5098, 0.4474, -0.5228), (0.4872, 0.3731, -0.5228), (0.4506, 0.3047, -0.5228), (0.4014, 0.2447, -0.5228), (0.3414, 0.1954, -0.5228), (0.2729, 0.1588, -0.5228), (0.1986, 0.1363, -0.5228), (0.1214, 0.1287, -0.5228), (0.04414, 0.1363, -0.5228), (-0.03014, 0.1588, -0.5228), (-0.0986, 0.1954, -0.5228), (-0.1586, 0.2447, -0.5828), (-0.2079, 0.3047, -0.5828), (-0.2444, 0.3731, -0.5828), (-0.267, 0.4474, -0.5828), (-0.2746, 0.5247, -0.5828), (-0.267, 0.6019, -0.5828), (-0.2444, 0.6762, -0.5828), (-0.2079, 0.7447, -0.5828), (-0.1586, 0.8047, -0.5828), (-0.0986, 0.8539, -0.5828), (-0.03014, 0.8905, -0.5828), (0.04414, 0.913, -0.5828), (0.1214, 0.9207, -0.5828), (0.1986, 0.913, -0.5828), (0.2729, 0.8905, -0.5828), (0.3414, 0.8539, -0.5828), (0.4014, 0.8047, -0.5828), (0.4506, 0.7447, -0.5828), (0.4872, 0.6762, -0.5828), (0.5098, 0.6019, -0.5828), (0.5174, 0.5247, -0.5828), (0.5098, 0.4474, -0.5828), (0.4872, 0.3731, -0.5828), (0.4506, 0.3047, -0.5828), (0.4014, 0.2447, -0.5828), (0.3414, 0.1954, -0.5828), (0.2729, 0.1588, -0.5828), (0.1986, 0.1363, -0.5828), (0.1214, 0.1287, -0.5828), (0.04415, 0.1363, -0.5828), (-0.03014, 0.1588, -0.5828), (-0.0986, 0.1954, -0.5828), (0.1214, 0.5247, -0.5228), (0.1214, 0.5247, -0.5828)], [], [(64, 0, 1), (65, 33, 32), (64, 1, 2), (65, 34, 33), (64, 2, 3), (65, 35, 34), (64, 3, 4), (65, 36, 35), (64, 4, 5), (65, 37, 36), (64, 5, 6), (65, 38, 37), (64, 6, 7), (65, 39, 38), (64, 7, 8), (65, 40, 39), (64, 8, 9), (65, 41, 40), (64, 9, 10), (65, 42, 41), (64, 10, 11), (65, 43, 42), (64, 11, 12), (65, 44, 43), (64, 12, 13), (65, 45, 44), (64, 13, 14), (65, 46, 45), (64, 14, 15), (65, 47, 46), (64, 15, 16), (65, 48, 47), (64, 16, 17), (65, 49, 48), (64, 17, 18), (65, 50, 49), (64, 18, 19), (65, 51, 50), (64, 19, 20), (65, 52, 51), (64, 20, 21), (65, 53, 52), (64, 21, 22), (65, 54, 53), (64, 22, 23), (65, 55, 54), (64, 23, 24), (65, 56, 55), (64, 24, 25), (65, 57, 56), (64, 25, 26), (65, 58, 57), (64, 26, 27), (65, 59, 58), (64, 27, 28), (65, 60, 59), (64, 28, 29), (65, 61, 60), (64, 29, 30), (65, 62, 61), (64, 30, 31), (65, 63, 62), (31, 0, 64), (65, 32, 63), (0, 32, 33, 1), (1, 33, 34, 2), (2, 34, 35, 3), (3, 35, 36, 4), (4, 36, 37, 5), (5, 37, 38, 6), (6, 38, 39, 7), (7, 39, 40, 8), (8, 40, 41, 9), (9, 41, 42, 10), (10, 42, 43, 11), (11, 43, 44, 12), (12, 44, 45, 13), (13, 45, 46, 14), (14, 46, 47, 15), (15, 47, 48, 16), (16, 48, 49, 17), (17, 49, 50, 18), (18, 50, 51, 19), (19, 51, 52, 20), (20, 52, 53, 21), (21, 53, 54, 22), (22, 54, 55, 23), (23, 55, 56, 24), (24, 56, 57, 25), (25, 57, 58, 26), (26, 58, 59, 27), (27, 59, 60, 28), (28, 60, 61, 29), (29, 61, 62, 30), (30, 62, 63, 31), (32, 0, 31, 63)])
me_cylinder_008.materials.append(mat_wheel)
me_cylinder_008.use_remesh_preserve_volume = False
me_cylinder_008.use_remesh_preserve_attributes = False
me_cylinder_008.use_mirror_vertex_groups = False
me_cylinder_008.update()
me_plane_070 = bpy.data.meshes.new('Plane.070')
me_plane_070.from_pydata([], [], [])
me_plane_070.materials.append(mat_roofcolour)
me_plane_070.use_remesh_preserve_volume = False
me_plane_070.use_remesh_preserve_attributes = False
me_plane_070.use_mirror_vertex_groups = False
me_plane_070.update()
me_plane_060 = bpy.data.meshes.new('Plane.060')
me_plane_060.from_pydata([(2.777, 1.447, 1.009), (2.777, 0.8274, 1.009), (-1.023, 0.8374, 1.009), (-1.023, 1.447, 1.009)], [], [(0, 1, 2, 3)])
me_plane_060.polygons.foreach_set('use_smooth', [True] * 1)
me_plane_060.materials.append(mat_black)
me_plane_060.use_remesh_preserve_volume = False
me_plane_060.use_remesh_preserve_attributes = False
me_plane_060.use_mirror_vertex_groups = False
me_plane_060.update()
me_plane_037 = bpy.data.meshes.new('Plane.037')
me_plane_037.from_pydata([(-0.9962, -1.021, 2.091), (-0.9962, 0.7788, 2.091), (-1.001, -1.021, 1.506), (-1.001, 0.7788, 1.506), (-0.9962, 2.379, 2.091), (-0.5962, 0.07884, 2.361), (-0.5962, -0.8212, 2.561), (-0.5962, 2.379, 2.561), (-0.5962, 2.379, 2.361), (-0.5962, -1.021, 2.361), (-0.5962, -0.8212, 2.561), (-0.5962, 0.07884, 2.361), (-0.5962, 0.7788, 2.091), (-0.5962, 0.07884, 2.361), (-0.5962, 2.379, 2.361), (-0.5962, 2.379, 2.091), (-0.5962, 0.7788, 2.091), (-0.5962, -1.021, 2.091), (-0.5962, -1.021, 2.361), (-0.5962, 0.07884, 2.361), (0.9962, -1.021, 2.091), (0.9962, 0.7788, 2.091), (1.001, -1.021, 1.506), (1.001, 0.7788, 1.506), (0.9962, 2.379, 2.091), (0.5962, 0.07884, 2.361), (0.5962, -0.8212, 2.561), (0.5962, 2.379, 2.561), (0.5962, 2.379, 2.361), (0.5962, -1.021, 2.361), (0.5962, -0.8212, 2.561), (0.5962, 0.07884, 2.361), (0.5962, 0.7788, 2.091), (0.5962, 0.07884, 2.361), (0.5962, 2.379, 2.361), (0.5962, 2.379, 2.091), (0.5962, 0.7788, 2.091), (0.5962, -1.021, 2.091), (0.5962, -1.021, 2.361), (0.5962, 0.07884, 2.361), (-0.9962, 2.779, 2.091), (-0.5962, 2.779, 2.091), (0.9962, 2.779, 2.091), (0.5962, 2.779, 2.091), (-1.393e-06, 2.379, 2.661)], [], [(3, 0, 1), (2, 0, 3), (5, 6, 7, 8), (9, 10, 11), (1, 12, 15, 4), (12, 13, 14, 15), (0, 17, 16, 1), (16, 17, 18, 19), (23, 20, 21), (22, 20, 23), (25, 26, 27, 28), (29, 30, 31), (21, 32, 35, 24), (32, 33, 34, 35), (20, 37, 36, 21), (36, 37, 38, 39), (14, 34, 35, 15), (4, 15, 41, 40), (24, 35, 43, 42), (15, 35, 43, 41), (44, 34, 14), (7, 44, 14), (44, 27, 34)])
me_plane_037.materials.append(mat_black)
me_plane_037.use_remesh_preserve_volume = False
me_plane_037.use_remesh_preserve_attributes = False
me_plane_037.use_mirror_vertex_groups = False
me_plane_037.update()
me_plane_020 = bpy.data.meshes.new('Plane.020')
me_plane_020.from_pydata([(1.006, 2.779, 1.441), (1.006, -1.021, 1.441), (1.001, -1.021, 1.506), (1.001, 2.779, 1.506)], [], [(2, 0, 1), (3, 0, 2)])
me_plane_020.materials.append(mat_black)
me_plane_020.use_remesh_preserve_volume = False
me_plane_020.use_remesh_preserve_attributes = False
me_plane_020.use_mirror_vertex_groups = False
me_plane_020.update()
me_plane_004 = bpy.data.meshes.new('Plane.004')
me_plane_004.from_pydata([(1.006, 2.779, 0.8411), (1.006, 2.899, 0.8411), (-0.9938, 2.899, 0.8411), (-0.9938, 2.779, 0.8411), (-0.9938, 2.779, 1.141), (-0.9938, 2.899, 1.141), (1.006, 2.899, 1.141), (1.006, 2.779, 1.141)], [], [(0, 3, 2, 1), (2, 3, 4, 5), (3, 0, 7, 4), (0, 1, 6, 7), (1, 2, 5, 6), (5, 4, 7, 6)])
me_plane_004.materials.append(mat_underframe)
me_plane_004.use_remesh_preserve_volume = False
me_plane_004.use_remesh_preserve_attributes = False
me_plane_004.use_mirror_vertex_groups = False
me_plane_004.update()
me_plane_001 = bpy.data.meshes.new('Plane.001')
me_plane_001.from_pydata([(0.8413, 2.779, 0.3411), (0.8412, -0.7212, 0.3411), (-0.8191, -0.7212, 0.3411), (-0.8191, 2.779, 0.3411), (-0.8191, 2.779, 0.8411), (-0.8191, -0.7212, 0.8411), (0.8412, -0.7212, 0.8411), (0.8413, 2.779, 0.8411)], [], [(0, 3, 2, 1), (3, 0, 7, 4), (5, 4, 7, 6), (2, 3, 4, 5), (0, 1, 6, 7), (1, 2, 5, 6)])
me_plane_001.materials.append(mat_underframe)
me_plane_001.use_remesh_preserve_volume = False
me_plane_001.use_remesh_preserve_attributes = False
me_plane_001.use_mirror_vertex_groups = False
me_plane_001.update()
me_cylinder_017 = bpy.data.meshes.new('Cylinder.017')
me_cylinder_017.from_pydata([(1.541, 0.2411, 0.6103), (1.492, 0.3011, 0.6103), (1.456, 0.3696, 0.6103), (1.433, 0.4439, 0.6103), (1.425, 0.5211, 0.6103), (1.433, 0.5984, 0.6103), (1.456, 0.6727, 0.6103), (1.492, 0.7411, 0.6103), (1.541, 0.8011, 0.6103), (1.601, 0.8504, 0.6103), (1.67, 0.887, 0.6103), (1.744, 0.9095, 0.6103), (1.821, 0.9171, 0.6103), (1.899, 0.9095, 0.6103), (1.973, 0.887, 0.6103), (2.041, 0.8504, 0.6103), (2.101, 0.8011, 0.6103), (2.151, 0.7411, 0.6103), (2.187, 0.6727, 0.6103), (2.21, 0.5984, 0.6103), (2.217, 0.5211, 0.6103), (2.21, 0.4439, 0.6103), (2.187, 0.3696, 0.6103), (2.151, 0.3011, 0.6103), (2.101, 0.2411, 0.6103), (2.041, 0.1919, 0.6103), (1.973, 0.1553, 0.6103), (1.899, 0.1328, 0.6103), (1.821, 0.1251, 0.6103), (1.744, 0.1328, 0.6103), (1.67, 0.1553, 0.6103), (1.601, 0.1919, 0.6103), (1.541, 0.2411, 0.5503), (1.492, 0.3011, 0.5503), (1.456, 0.3696, 0.5503), (1.433, 0.4439, 0.5503), (1.425, 0.5211, 0.5503), (1.433, 0.5984, 0.5503), (1.456, 0.6727, 0.5503), (1.492, 0.7411, 0.5503), (1.541, 0.8011, 0.5503), (1.601, 0.8504, 0.5503), (1.67, 0.887, 0.5503), (1.744, 0.9095, 0.5503), (1.821, 0.9171, 0.5503), (1.899, 0.9095, 0.5503), (1.973, 0.887, 0.5503), (2.041, 0.8504, 0.5503), (2.101, 0.8011, 0.5503), (2.151, 0.7411, 0.5503), (2.187, 0.6727, 0.5503), (2.21, 0.5984, 0.5503), (2.217, 0.5211, 0.5503), (2.21, 0.4439, 0.5503), (2.187, 0.3696, 0.5503), (2.151, 0.3011, 0.5503), (2.101, 0.2411, 0.5503), (2.041, 0.1919, 0.5503), (1.973, 0.1553, 0.5503), (1.899, 0.1328, 0.5503), (1.821, 0.1251, 0.5503), (1.744, 0.1328, 0.5503), (1.67, 0.1553, 0.5503), (1.601, 0.1919, 0.5503), (1.821, 0.5211, 0.6103), (1.821, 0.5211, 0.5503)], [], [(64, 0, 1), (65, 33, 32), (64, 1, 2), (65, 34, 33), (64, 2, 3), (65, 35, 34), (64, 3, 4), (65, 36, 35), (64, 4, 5), (65, 37, 36), (64, 5, 6), (65, 38, 37), (64, 6, 7), (65, 39, 38), (64, 7, 8), (65, 40, 39), (64, 8, 9), (65, 41, 40), (64, 9, 10), (65, 42, 41), (64, 10, 11), (65, 43, 42), (64, 11, 12), (65, 44, 43), (64, 12, 13), (65, 45, 44), (64, 13, 14), (65, 46, 45), (64, 14, 15), (65, 47, 46), (64, 15, 16), (65, 48, 47), (64, 16, 17), (65, 49, 48), (64, 17, 18), (65, 50, 49), (64, 18, 19), (65, 51, 50), (64, 19, 20), (65, 52, 51), (64, 20, 21), (65, 53, 52), (64, 21, 22), (65, 54, 53), (64, 22, 23), (65, 55, 54), (64, 23, 24), (65, 56, 55), (64, 24, 25), (65, 57, 56), (64, 25, 26), (65, 58, 57), (64, 26, 27), (65, 59, 58), (64, 27, 28), (65, 60, 59), (64, 28, 29), (65, 61, 60), (64, 29, 30), (65, 62, 61), (64, 30, 31), (65, 63, 62), (31, 0, 64), (65, 32, 63), (0, 32, 33, 1), (1, 33, 34, 2), (2, 34, 35, 3), (3, 35, 36, 4), (4, 36, 37, 5), (5, 37, 38, 6), (6, 38, 39, 7), (7, 39, 40, 8), (8, 40, 41, 9), (9, 41, 42, 10), (10, 42, 43, 11), (11, 43, 44, 12), (12, 44, 45, 13), (13, 45, 46, 14), (14, 46, 47, 15), (15, 47, 48, 16), (16, 48, 49, 17), (17, 49, 50, 18), (18, 50, 51, 19), (19, 51, 52, 20), (20, 52, 53, 21), (21, 53, 54, 22), (22, 54, 55, 23), (23, 55, 56, 24), (24, 56, 57, 25), (25, 57, 58, 26), (26, 58, 59, 27), (27, 59, 60, 28), (28, 60, 61, 29), (29, 61, 62, 30), (30, 62, 63, 31), (32, 0, 31, 63)])
me_cylinder_017.materials.append(mat_wheel)
me_cylinder_017.use_remesh_preserve_volume = False
me_cylinder_017.use_remesh_preserve_attributes = False
me_cylinder_017.use_mirror_vertex_groups = False
me_cylinder_017.update()
me_cylinder_016 = bpy.data.meshes.new('Cylinder.016')
me_cylinder_016.from_pydata([(1.541, 0.2447, -0.5228), (1.492, 0.3047, -0.5228), (1.456, 0.3731, -0.5228), (1.433, 0.4474, -0.5228), (1.425, 0.5247, -0.5228), (1.433, 0.6019, -0.5228), (1.456, 0.6762, -0.5228), (1.492, 0.7447, -0.5228), (1.541, 0.8047, -0.5228), (1.601, 0.8539, -0.5228), (1.67, 0.8905, -0.5228), (1.744, 0.913, -0.5228), (1.821, 0.9207, -0.5228), (1.899, 0.913, -0.5228), (1.973, 0.8905, -0.5228), (2.041, 0.8539, -0.5228), (2.101, 0.8047, -0.5228), (2.151, 0.7447, -0.5228), (2.187, 0.6762, -0.5228), (2.21, 0.6019, -0.5228), (2.217, 0.5247, -0.5228), (2.21, 0.4474, -0.5228), (2.187, 0.3731, -0.5228), (2.151, 0.3047, -0.5228), (2.101, 0.2447, -0.5228), (2.041, 0.1954, -0.5228), (1.973, 0.1588, -0.5228), (1.899, 0.1363, -0.5228), (1.821, 0.1287, -0.5228), (1.744, 0.1363, -0.5228), (1.67, 0.1588, -0.5228), (1.601, 0.1954, -0.5228), (1.541, 0.2447, -0.5828), (1.492, 0.3047, -0.5828), (1.456, 0.3731, -0.5828), (1.433, 0.4474, -0.5828), (1.425, 0.5247, -0.5828), (1.433, 0.6019, -0.5828), (1.456, 0.6762, -0.5828), (1.492, 0.7447, -0.5828), (1.541, 0.8047, -0.5828), (1.601, 0.8539, -0.5828), (1.67, 0.8905, -0.5828), (1.744, 0.913, -0.5828), (1.821, 0.9207, -0.5828), (1.899, 0.913, -0.5828), (1.973, 0.8905, -0.5828), (2.041, 0.8539, -0.5828), (2.101, 0.8047, -0.5828), (2.151, 0.7447, -0.5828), (2.187, 0.6762, -0.5828), (2.21, 0.6019, -0.5828), (2.217, 0.5247, -0.5828), (2.21, 0.4474, -0.5828), (2.187, 0.3731, -0.5828), (2.151, 0.3047, -0.5828), (2.101, 0.2447, -0.5828), (2.041, 0.1954, -0.5828), (1.973, 0.1588, -0.5828), (1.899, 0.1363, -0.5828), (1.821, 0.1287, -0.5828), (1.744, 0.1363, -0.5828), (1.67, 0.1588, -0.5828), (1.601, 0.1954, -0.5828), (1.821, 0.5247, -0.5228), (1.821, 0.5247, -0.5828)], [], [(64, 0, 1), (65, 33, 32), (64, 1, 2), (65, 34, 33), (64, 2, 3), (65, 35, 34), (64, 3, 4), (65, 36, 35), (64, 4, 5), (65, 37, 36), (64, 5, 6), (65, 38, 37), (64, 6, 7), (65, 39, 38), (64, 7, 8), (65, 40, 39), (64, 8, 9), (65, 41, 40), (64, 9, 10), (65, 42, 41), (64, 10, 11), (65, 43, 42), (64, 11, 12), (65, 44, 43), (64, 12, 13), (65, 45, 44), (64, 13, 14), (65, 46, 45), (64, 14, 15), (65, 47, 46), (64, 15, 16), (65, 48, 47), (64, 16, 17), (65, 49, 48), (64, 17, 18), (65, 50, 49), (64, 18, 19), (65, 51, 50), (64, 19, 20), (65, 52, 51), (64, 20, 21), (65, 53, 52), (64, 21, 22), (65, 54, 53), (64, 22, 23), (65, 55, 54), (64, 23, 24), (65, 56, 55), (64, 24, 25), (65, 57, 56), (64, 25, 26), (65, 58, 57), (64, 26, 27), (65, 59, 58), (64, 27, 28), (65, 60, 59), (64, 28, 29), (65, 61, 60), (64, 29, 30), (65, 62, 61), (64, 30, 31), (65, 63, 62), (31, 0, 64), (65, 32, 63), (0, 32, 33, 1), (1, 33, 34, 2), (2, 34, 35, 3), (3, 35, 36, 4), (4, 36, 37, 5), (5, 37, 38, 6), (6, 38, 39, 7), (7, 39, 40, 8), (8, 40, 41, 9), (9, 41, 42, 10), (10, 42, 43, 11), (11, 43, 44, 12), (12, 44, 45, 13), (13, 45, 46, 14), (14, 46, 47, 15), (15, 47, 48, 16), (16, 48, 49, 17), (17, 49, 50, 18), (18, 50, 51, 19), (19, 51, 52, 20), (20, 52, 53, 21), (21, 53, 54, 22), (22, 54, 55, 23), (23, 55, 56, 24), (24, 56, 57, 25), (25, 57, 58, 26), (26, 58, 59, 27), (27, 59, 60, 28), (28, 60, 61, 29), (29, 61, 62, 30), (30, 62, 63, 31), (32, 0, 31, 63)])
me_cylinder_016.materials.append(mat_wheel)
me_cylinder_016.use_remesh_preserve_volume = False
me_cylinder_016.use_remesh_preserve_attributes = False
me_cylinder_016.use_mirror_vertex_groups = False
me_cylinder_016.update()
me_cylinder_015 = bpy.data.meshes.new('Cylinder.015')
me_cylinder_015.from_pydata([(17.77, 4.94, -6.118), (17.73, 5.0, -6.118), (17.69, 5.068, -6.118), (17.67, 5.142, -6.118), (17.66, 5.22, -6.118), (17.67, 5.297, -6.118), (17.69, 5.371, -6.118), (17.73, 5.44, -6.118), (17.77, 5.5, -6.118), (17.83, 5.549, -6.118), (17.9, 5.586, -6.118), (17.98, 5.608, -6.118), (18.05, 5.616, -6.118), (18.13, 5.608, -6.118), (18.21, 5.586, -6.118), (18.27, 5.549, -6.118), (18.33, 5.5, -6.118), (18.38, 5.44, -6.118), (18.42, 5.371, -6.118), (18.44, 5.297, -6.118), (18.45, 5.22, -6.118), (18.44, 5.142, -6.118), (18.42, 5.068, -6.118), (18.38, 5.0, -6.118), (18.33, 4.94, -6.118), (18.27, 4.89, -6.118), (18.21, 4.854, -6.118), (18.13, 4.831, -6.118), (18.05, 4.824, -6.118), (17.98, 4.831, -6.118), (17.9, 4.854, -6.118), (17.83, 4.89, -6.118), (17.77, 4.94, 6.422), (17.73, 5.0, 6.422), (17.69, 5.068, 6.422), (17.67, 5.142, 6.422), (17.66, 5.22, 6.422), (17.67, 5.297, 6.422), (17.69, 5.371, 6.422), (17.73, 5.44, 6.422), (17.77, 5.5, 6.422), (17.83, 5.549, 6.422), (17.9, 5.586, 6.422), (17.98, 5.608, 6.422), (18.05, 5.616, 6.422), (18.13, 5.608, 6.422), (18.21, 5.586, 6.422), (18.27, 5.549, 6.422), (18.33, 5.5, 6.422), (18.38, 5.44, 6.422), (18.42, 5.371, 6.422), (18.44, 5.297, 6.422), (18.45, 5.22, 6.422), (18.44, 5.142, 6.422), (18.42, 5.068, 6.422), (18.38, 5.0, 6.422), (18.33, 4.94, 6.422), (18.27, 4.89, 6.422), (18.21, 4.854, 6.422), (18.13, 4.831, 6.422), (18.05, 4.824, 6.422), (17.98, 4.831, 6.422), (17.9, 4.854, 6.422), (17.83, 4.89, 6.422), (18.05, 5.22, -6.118), (18.05, 5.22, 6.422)], [], [(64, 0, 1), (65, 33, 32), (64, 1, 2), (65, 34, 33), (64, 2, 3), (65, 35, 34), (64, 3, 4), (65, 36, 35), (64, 4, 5), (65, 37, 36), (64, 5, 6), (65, 38, 37), (64, 6, 7), (65, 39, 38), (64, 7, 8), (65, 40, 39), (64, 8, 9), (65, 41, 40), (64, 9, 10), (65, 42, 41), (64, 10, 11), (65, 43, 42), (64, 11, 12), (65, 44, 43), (64, 12, 13), (65, 45, 44), (64, 13, 14), (65, 46, 45), (64, 14, 15), (65, 47, 46), (64, 15, 16), (65, 48, 47), (64, 16, 17), (65, 49, 48), (64, 17, 18), (65, 50, 49), (64, 18, 19), (65, 51, 50), (64, 19, 20), (65, 52, 51), (64, 20, 21), (65, 53, 52), (64, 21, 22), (65, 54, 53), (64, 22, 23), (65, 55, 54), (64, 23, 24), (65, 56, 55), (64, 24, 25), (65, 57, 56), (64, 25, 26), (65, 58, 57), (64, 26, 27), (65, 59, 58), (64, 27, 28), (65, 60, 59), (64, 28, 29), (65, 61, 60), (64, 29, 30), (65, 62, 61), (64, 30, 31), (65, 63, 62), (31, 0, 64), (65, 32, 63), (0, 32, 33, 1), (1, 33, 34, 2), (2, 34, 35, 3), (3, 35, 36, 4), (4, 36, 37, 5), (5, 37, 38, 6), (6, 38, 39, 7), (7, 39, 40, 8), (8, 40, 41, 9), (9, 41, 42, 10), (10, 42, 43, 11), (11, 43, 44, 12), (12, 44, 45, 13), (13, 45, 46, 14), (14, 46, 47, 15), (15, 47, 48, 16), (16, 48, 49, 17), (17, 49, 50, 18), (18, 50, 51, 19), (19, 51, 52, 20), (20, 52, 53, 21), (21, 53, 54, 22), (22, 54, 55, 23), (23, 55, 56, 24), (24, 56, 57, 25), (25, 57, 58, 26), (26, 58, 59, 27), (27, 59, 60, 28), (28, 60, 61, 29), (29, 61, 62, 30), (30, 62, 63, 31), (32, 0, 31, 63)])
me_cylinder_015.materials.append(mat_underframe)
me_cylinder_015.use_remesh_preserve_volume = False
me_cylinder_015.use_remesh_preserve_attributes = False
me_cylinder_015.use_mirror_vertex_groups = False
me_cylinder_015.update()
me_plane = bpy.data.meshes.new('Plane')
me_plane.from_pydata([(1.006, 2.779, 1.341), (1.006, -1.021, 1.341), (-0.9938, -1.021, 1.341), (-0.9938, 2.779, 1.341), (-0.9938, 2.779, 1.441), (-0.9938, -1.021, 1.441), (1.006, -1.021, 1.441), (1.006, 2.779, 1.441)], [], [(0, 3, 2, 1), (2, 3, 4, 5), (3, 0, 7, 4), (0, 1, 6, 7), (1, 2, 5, 6), (5, 4, 7, 6)])
me_plane.materials.append(mat_underframe)
me_plane.use_remesh_preserve_volume = False
me_plane.use_remesh_preserve_attributes = False
me_plane.use_mirror_vertex_groups = False
me_plane.update()
me_plane_002 = bpy.data.meshes.new('Plane.002')
me_plane_002.from_pydata([(0.5062, 2.779, 0.8411), (0.5062, -1.001, 0.8411), (-0.4938, -1.001, 0.8411), (-0.4938, 2.779, 0.8411), (-0.4938, 2.779, 1.341), (-0.4938, -0.8212, 1.341), (0.5062, -0.8212, 1.341), (0.5062, 2.779, 1.341), (0.5062, -1.001, 1.141), (-0.4938, -1.001, 1.141)], [], [(0, 3, 2, 1), (3, 0, 7, 4), (5, 4, 7, 6), (7, 0, 8), (8, 0, 1), (8, 6, 7), (6, 8, 5), (8, 1, 2), (9, 3, 4), (5, 9, 4), (9, 2, 3), (2, 9, 8), (9, 5, 8)])
me_plane_002.materials.append(mat_underframe)
me_plane_002.use_remesh_preserve_volume = False
me_plane_002.use_remesh_preserve_attributes = False
me_plane_002.use_mirror_vertex_groups = False
me_plane_002.update()
me_sphere = bpy.data.meshes.new('Sphere')
me_sphere.from_pydata([(-1.333e-06, 1.25e-06, 31.62), (-22.88, 16.62, 14.14), (8.74, 26.9, 14.14), (28.28, 4.856e-07, 14.14), (-8.74, 26.9, -14.14), (22.88, 16.62, -14.14), (-28.28, -7.508e-07, -14.14), (1.432e-06, -1.515e-06, -31.62), (-13.45, 9.772, 26.9), (5.137, 15.81, 26.9), (-8.313, 25.58, 16.63), (-26.9, 5.941e-07, 16.63), (16.63, 1.043e-06, 26.9), (21.76, 15.81, 16.63), (-30.08, 9.772, -1.941e-06), (-18.59, 25.58, -2.13e-06), (4.973e-08, 31.62, -1.581e-06), (18.59, 25.58, -5.047e-07), (30.08, 9.772, 6.886e-07), (-21.76, 15.81, -16.63), (8.313, 25.58, -16.63), (26.9, -8.593e-07, -16.63), (-16.63, -1.308e-06, -26.9), (-5.137, 15.81, -26.9), (13.45, 9.772, -26.9), (-24.33, 17.68, -2.035e-06), (-20.73, 21.1, 7.071), (-21.46, 21.63, -2.082e-06), (-19.66, 23.34, 3.536), (-22.53, 19.39, 3.536), (-22.9, 19.65, -2.059e-06), (-20.02, 23.61, -2.106e-06), (-20.2, 22.22, 5.303), (-19.12, 24.46, 1.768), (-21.63, 20.25, 5.303), (-23.43, 18.53, 1.768), (-20.56, 22.49, 1.768), (-21.1, 21.37, 3.536), (-22.0, 20.51, 1.768), (-22.18, 20.64, -2.071e-06), (-20.74, 22.62, -2.094e-06), (-19.93, 22.78, 4.419), (-19.39, 23.9, 2.652), (-22.08, 19.82, 4.419), (-22.98, 18.96, 2.652), (-21.01, 22.06, 0.8839), (-20.11, 22.92, 2.652), (-21.82, 20.38, 3.536), (-20.38, 22.36, 3.536), (-21.73, 21.07, 0.8839), (-22.26, 19.95, 2.652), (-20.29, 23.05, 0.8839), (-19.57, 24.04, 0.8839), (-19.84, 23.48, 1.768), (-20.83, 21.93, 2.652), (-21.55, 20.94, 2.652), (-21.28, 21.5, 1.768), (-23.16, 19.09, 0.8839), (-22.45, 20.08, 0.8839), (-22.71, 19.52, 1.768), (-21.37, 20.81, 4.419), (-20.65, 21.8, 4.419), (-20.92, 21.24, 5.303), (-6.725, 4.886, 29.26), (-18.17, 13.2, 20.52), (2.569, 7.906, 29.26), (6.939, 21.36, 20.52), (0.2137, 26.24, 15.38), (-15.6, 21.1, 15.38), (-24.89, 8.312, 15.38), (-29.18, 4.886, -7.071), (-26.48, 13.2, 7.071), (-13.66, 26.24, -7.071), (4.37, 29.26, 7.071), (-4.37, 29.26, -7.071), (13.66, 26.24, 7.071), (20.73, 21.1, -7.071), (-25.02, 7.906, -15.38), (-15.25, 21.36, -15.38), (-0.2137, 26.24, -15.38), (15.6, 21.1, -15.38), (-22.45, -1.03e-06, -20.52), (-8.313, -1.412e-06, -29.26), (-6.939, 21.36, -20.52), (-2.569, 7.906, -29.26), (18.17, 13.2, -20.52), (6.725, 4.886, -29.26), (-10.88, 17.68, 21.76), (-4.156, 12.79, 26.9), (-1.588, 20.7, 21.76), (-20.17, 4.886, 21.76), (-28.49, 4.886, 8.313), (-4.156, 28.6, 8.313), (-13.45, 25.58, 8.313), (-9.294, 28.6, -1.855e-06), (-25.92, 12.79, -8.313), (-20.17, 20.7, -8.313), (4.156, 28.6, -8.313), (9.294, 28.6, -1.043e-06), (13.45, 25.58, -8.313), (-13.45, 15.81, -21.76), (-19.19, 7.906, -21.76), (-10.88, 7.906, -26.9), (10.88, 17.68, -21.76), (1.588, 20.7, -21.76), (4.156, 12.79, -26.9), (-19.08, 24.81, 0.4419)], [], [(9, 13, 12), (3, 12, 13), (18, 3, 13), (13, 17, 18), (21, 18, 5), (30, 25, 19), (26, 32, 10), (25, 35, 1), (34, 26, 1), (31, 40, 19), (40, 27, 19), (27, 39, 19), (39, 30, 19), (32, 41, 10), (41, 28, 10), (28, 42, 10), (42, 33, 10), (51, 36, 45), (45, 40, 51), (31, 51, 40), (40, 45, 27), (51, 31, 52), (52, 53, 51), (36, 51, 53), (53, 52, 33), (42, 28, 46), (46, 53, 42), (33, 42, 53), (53, 46, 36), (54, 36, 46), (46, 48, 54), (37, 54, 48), (48, 46, 28), (54, 37, 55), (55, 56, 54), (36, 54, 56), (56, 55, 38), (49, 27, 45), (45, 56, 49), (38, 49, 56), (56, 45, 36), (50, 38, 55), (55, 47, 50), (29, 50, 47), (47, 55, 37), (30, 57, 25), (57, 35, 25), (57, 30, 58), (58, 59, 57), (35, 57, 59), (59, 58, 38), (50, 29, 44), (44, 59, 50), (38, 50, 59), (59, 44, 35), (49, 38, 58), (58, 39, 49), (27, 49, 39), (39, 58, 30), (60, 34, 43), (43, 47, 60), (37, 60, 47), (47, 43, 29), (60, 37, 61), (61, 62, 60), (34, 60, 62), (62, 61, 32), (34, 62, 26), (62, 32, 26), (41, 32, 61), (61, 48, 41), (28, 41, 48), (48, 61, 37), (35, 44, 1), (44, 29, 1), (29, 43, 1), (43, 34, 1), (68, 10, 87), (87, 64, 68), (1, 68, 64), (64, 87, 8), (88, 8, 87), (87, 89, 88), (9, 88, 89), (89, 87, 10), (67, 2, 66), (66, 89, 67), (10, 67, 89), (89, 66, 9), (88, 9, 65), (65, 63, 88), (8, 88, 63), (65, 0, 63), (90, 11, 69), (69, 64, 90), (8, 90, 64), (64, 69, 1), (9, 66, 13), (66, 2, 13), (0, 65, 12), (65, 9, 12), (91, 14, 71), (71, 69, 91), (11, 91, 69), (69, 71, 1), (92, 16, 73), (73, 67, 92), (10, 92, 67), (67, 73, 2), (92, 10, 93), (93, 94, 92), (16, 92, 94), (94, 93, 15), (72, 4, 74), (74, 94, 72), (15, 72, 94), (94, 74, 16), (17, 76, 18), (76, 5, 18), (2, 75, 13), (75, 17, 13), (77, 19, 95), (95, 70, 77), (6, 77, 70), (70, 95, 14), (78, 4, 72), (72, 96, 78), (19, 78, 96), (96, 72, 15), (79, 20, 97), (97, 74, 79), (4, 79, 74), (74, 97, 16), (98, 16, 97), (97, 99, 98), (17, 98, 99), (99, 97, 20), (80, 5, 76), (76, 99, 80), (20, 80, 99), (99, 76, 17), (98, 17, 75), (75, 73, 98), (16, 98, 73), (73, 75, 2), (100, 23, 83), (83, 78, 100), (19, 100, 78), (78, 83, 4), (100, 19, 101), (101, 102, 100), (23, 100, 102), (102, 101, 22), (82, 7, 84), (84, 102, 82), (22, 82, 102), (102, 84, 23), (81, 22, 101), (101, 77, 81), (6, 81, 77), (77, 101, 19), (103, 24, 85), (85, 80, 103), (20, 103, 80), (80, 85, 5), (103, 20, 104), (104, 105, 103), (24, 103, 105), (105, 104, 23), (84, 7, 86), (86, 105, 84), (23, 84, 105), (105, 86, 24), (83, 23, 104), (104, 79, 83), (4, 83, 79), (79, 104, 20), (5, 85, 21), (85, 24, 21), (14, 95, 25), (95, 19, 25), (1, 71, 25), (71, 14, 25), (10, 68, 26), (68, 1, 26), (19, 96, 31), (96, 15, 31), (15, 93, 33), (93, 10, 33), (52, 106, 33), (106, 15, 33), (15, 106, 31), (106, 52, 31)])
me_sphere.use_remesh_preserve_volume = False
me_sphere.use_remesh_preserve_attributes = False
me_sphere.use_mirror_vertex_groups = False
me_sphere.update()

# ---- objects
ob_plane_002_001 = bpy.data.objects.new('Plane_002.001', me_plane_009_mesh_001)
ob_plane_001_001 = bpy.data.objects.new('Plane_001.001', me_plane_005_mesh_001)
ob_plane_001 = bpy.data.objects.new('Plane_001', me_plane_005_mesh)
ob_plane_002 = bpy.data.objects.new('Plane_002', me_plane_009_mesh)
ob_plane_027 = bpy.data.objects.new('Plane.027', me_plane_098)
ob_plane_026 = bpy.data.objects.new('Plane.026', me_plane_097)
ob_plane_012 = bpy.data.objects.new('Plane.012', me_plane_027)
ob_plane_009 = bpy.data.objects.new('Plane.009', me_plane_021)
ob_plane_008 = bpy.data.objects.new('Plane.008', me_plane_017)
ob_plane_007 = bpy.data.objects.new('Plane.007', me_plane_016)
ob_plane_003 = bpy.data.objects.new('Plane.003', me_plane_008)
ob_plane_060 = bpy.data.objects.new('Plane.060', me_plane_024)
ob_cylinder_008 = bpy.data.objects.new('Cylinder.008', me_cylinder_002)
ob_cylinder_007 = bpy.data.objects.new('Cylinder.007', me_cylinder_001)
ob_plane_028 = bpy.data.objects.new('Plane.028', me_plane_074)
ob_plane_006 = bpy.data.objects.new('Plane.006', me_plane_014)
ob_cylinder_005 = bpy.data.objects.new('Cylinder.005', me_cylinder_012)
ob_cylinder_004 = bpy.data.objects.new('Cylinder.004', me_cylinder_011)
ob_cylinder_003 = bpy.data.objects.new('Cylinder.003', me_cylinder_010)
ob_cylinder_001 = bpy.data.objects.new('Cylinder.001', me_cylinder_008)
ob_plane_056 = bpy.data.objects.new('Plane.056', me_plane_070)
ob_plane_046 = bpy.data.objects.new('Plane.046', me_plane_060)
ob_plane_016 = bpy.data.objects.new('Plane.016', me_plane_037)
ob_plane_020 = bpy.data.objects.new('Plane.020', me_plane_020)
ob_plane_004 = bpy.data.objects.new('Plane.004', me_plane_004)
ob_plane_001_1 = bpy.data.objects.new('Plane.001', me_plane_001)
ob_cylinder_011 = bpy.data.objects.new('Cylinder.011', me_cylinder_017)
ob_cylinder_010 = bpy.data.objects.new('Cylinder.010', me_cylinder_016)
ob_cylinder_009 = bpy.data.objects.new('Cylinder.009', me_cylinder_015)
ob_plane = bpy.data.objects.new('Plane', me_plane)
ob_plane_002_1 = bpy.data.objects.new('Plane.002', me_plane_002)
ob_camera = bpy.data.objects.new('Camera', cam_camera_001)
ob_sphere = bpy.data.objects.new('Sphere', me_sphere)
ob_lamp_001 = bpy.data.objects.new('Lamp.001', light_lamp)

# ---- transforms, parenting, visibility, modifiers, constraints
ob_plane_002_001.location = (-1.004, -1.066, 1.031)
ob_plane_002_001.rotation_euler = (-0.0, 1.571, 0.0)
ob_plane_002_001.lineart.crease_threshold = 0.0
ob_plane_001_001.location = (-1.004, -1.048, 0.7733)
ob_plane_001_001.rotation_euler = (-0.0, 1.571, 0.0)
ob_plane_001_001.lineart.crease_threshold = 0.0
ob_plane_001.location = (1.018, -1.048, 0.7733)
ob_plane_001.rotation_euler = (-0.0, 1.571, 0.0)
ob_plane_001.lineart.crease_threshold = 0.0
ob_plane_002.location = (1.018, -1.066, 1.031)
ob_plane_002.rotation_euler = (-0.0, 1.571, 0.0)
ob_plane_002.lineart.crease_threshold = 0.0
ob_plane_027.location = (0.003603, -2.855, 0.001579)
ob_plane_027.rotation_euler = (1.49e-08, -1.49e-08, -18.85)
ob_plane_027.scale = (-1.0, 1.0, 1.0)
ob_plane_027.lock_rotations_4d = False
ob_plane_027.empty_display_type = 'ARROWS'
ob_plane_027.color = (0.0, 0.0, 0.0, 1.0)
ob_plane_027.lineart.crease_threshold = 0.0
ob_plane_026.location = (0.003603, -2.855, 0.001579)
ob_plane_026.rotation_euler = (1.571, -0.0, 1.571)
ob_plane_026.scale = (1.0, 1.0, -1.0)
ob_plane_026.lock_rotations_4d = False
ob_plane_026.empty_display_type = 'ARROWS'
ob_plane_026.color = (0.0, 0.0, 0.0, 1.0)
ob_plane_026.lineart.crease_threshold = 0.0
ob_plane_012.location = (0.003603, -2.855, 0.001579)
ob_plane_012.rotation_euler = (1.49e-08, -1.49e-08, -18.85)
ob_plane_012.scale = (-1.0, 1.0, 1.0)
ob_plane_012.lock_rotations_4d = False
ob_plane_012.empty_display_type = 'ARROWS'
ob_plane_012.color = (0.0, 0.0, 0.0, 1.0)
ob_plane_012.lineart.crease_threshold = 0.0
ob_plane_009.location = (0.003603, -2.855, 0.001579)
ob_plane_009.rotation_euler = (1.49e-08, -1.49e-08, -18.85)
ob_plane_009.scale = (-1.0, 1.0, 1.0)
ob_plane_009.lock_rotations_4d = False
ob_plane_009.empty_display_type = 'ARROWS'
ob_plane_009.color = (0.0, 0.0, 0.0, 1.0)
ob_plane_009.lineart.crease_threshold = 0.0
ob_plane_008.location = (0.003603, -2.855, 0.001579)
ob_plane_008.rotation_euler = (1.49e-08, -1.49e-08, -18.85)
ob_plane_008.lock_rotations_4d = False
ob_plane_008.empty_display_type = 'ARROWS'
ob_plane_008.color = (0.0, 0.0, 0.0, 1.0)
ob_plane_008.lineart.crease_threshold = 0.0
ob_plane_007.location = (0.003603, -2.855, 0.001579)
ob_plane_007.rotation_euler = (1.49e-08, -1.49e-08, -18.85)
ob_plane_007.lock_rotations_4d = False
ob_plane_007.empty_display_type = 'ARROWS'
ob_plane_007.color = (0.0, 0.0, 0.0, 1.0)
ob_plane_007.lineart.crease_threshold = 0.0
ob_plane_003.location = (0.003603, -1.155, 0.001579)
ob_plane_003.rotation_euler = (1.49e-08, -1.49e-08, -18.85)
ob_plane_003.lock_rotations_4d = False
ob_plane_003.empty_display_type = 'ARROWS'
ob_plane_003.color = (0.0, 0.0, 0.0, 1.0)
ob_plane_003.lineart.crease_threshold = 0.0
ob_plane_060.location = (0.003603, -2.855, 0.001579)
ob_plane_060.rotation_euler = (1.49e-08, -1.49e-08, -18.85)
ob_plane_060.lock_rotations_4d = False
ob_plane_060.empty_display_type = 'ARROWS'
ob_plane_060.color = (0.0, 0.0, 0.0, 1.0)
ob_plane_060.lineart.crease_threshold = 0.0
ob_cylinder_008.location = (0.2036, -2.055, 0.001579)
ob_cylinder_008.rotation_euler = (1.571, 1.51e-07, 1.571)
ob_cylinder_008.lock_rotations_4d = False
ob_cylinder_008.empty_display_type = 'ARROWS'
ob_cylinder_008.color = (0.0, 0.0, 0.0, 1.0)
ob_cylinder_008.lineart.crease_threshold = 0.0
ob_cylinder_007.location = (0.003603, -2.055, 0.001579)
ob_cylinder_007.rotation_euler = (1.571, 1.51e-07, 1.571)
ob_cylinder_007.scale = (0.1, 0.1, 0.1)
ob_cylinder_007.lock_rotations_4d = False
ob_cylinder_007.empty_display_type = 'ARROWS'
ob_cylinder_007.color = (0.0, 0.0, 0.0, 1.0)
ob_cylinder_007.lineart.crease_threshold = 0.0
ob_plane_028.location = (0.003603, -1.835, 0.001579)
ob_plane_028.rotation_euler = (-4.47e-08, -1.49e-08, -15.71)
ob_plane_028.scale = (0.65, -0.86, -1.0)
ob_plane_028.lock_rotations_4d = False
ob_plane_028.empty_display_type = 'ARROWS'
ob_plane_028.color = (0.0, 0.0, 0.0, 1.0)
ob_plane_028.lineart.crease_threshold = 0.0
ob_plane_006.location = (0.003603, -2.855, 0.001579)
ob_plane_006.rotation_euler = (1.49e-08, -1.49e-08, -18.85)
ob_plane_006.lock_rotations_4d = False
ob_plane_006.empty_display_type = 'ARROWS'
ob_plane_006.color = (0.0, 0.0, 0.0, 1.0)
ob_plane_006.lineart.crease_threshold = 0.0
ob_cylinder_005.location = (0.2036, -1.555, 0.001579)
ob_cylinder_005.rotation_euler = (1.571, 1.51e-07, 1.571)
ob_cylinder_005.lock_rotations_4d = False
ob_cylinder_005.empty_display_type = 'ARROWS'
ob_cylinder_005.color = (0.0, 0.0, 0.0, 1.0)
ob_cylinder_005.lineart.crease_threshold = 0.0
ob_cylinder_004.location = (-0.1964, -1.555, 0.001579)
ob_cylinder_004.rotation_euler = (1.571, 1.51e-07, 1.571)
ob_cylinder_004.lock_rotations_4d = False
ob_cylinder_004.empty_display_type = 'ARROWS'
ob_cylinder_004.color = (0.0, 0.0, 0.0, 1.0)
ob_cylinder_004.lineart.crease_threshold = 0.0
ob_cylinder_003.location = (0.003603, -1.555, 0.001579)
ob_cylinder_003.rotation_euler = (1.571, 1.51e-07, 1.571)
ob_cylinder_003.scale = (0.1, 0.1, 0.1)
ob_cylinder_003.lock_rotations_4d = False
ob_cylinder_003.empty_display_type = 'ARROWS'
ob_cylinder_003.color = (0.0, 0.0, 0.0, 1.0)
ob_cylinder_003.lineart.crease_threshold = 0.0
ob_cylinder_001.location = (-0.1964, -2.055, 0.001579)
ob_cylinder_001.rotation_euler = (1.571, 1.51e-07, 1.571)
ob_cylinder_001.lock_rotations_4d = False
ob_cylinder_001.empty_display_type = 'ARROWS'
ob_cylinder_001.color = (0.0, 0.0, 0.0, 1.0)
ob_cylinder_001.lineart.crease_threshold = 0.0
ob_plane_056.location = (0.003603, -2.855, 0.001579)
ob_plane_056.rotation_euler = (1.49e-08, -1.49e-08, -18.85)
ob_plane_056.lock_rotations_4d = False
ob_plane_056.empty_display_type = 'ARROWS'
ob_plane_056.color = (0.0, 0.0, 0.0, 1.0)
ob_plane_056.lineart.crease_threshold = 0.0
ob_plane_046.location = (0.003603, -2.855, 0.001579)
ob_plane_046.rotation_euler = (1.571, -0.0, 1.571)
ob_plane_046.lock_rotations_4d = False
ob_plane_046.empty_display_type = 'ARROWS'
ob_plane_046.color = (0.0, 0.0, 0.0, 1.0)
ob_plane_046.lineart.crease_threshold = 0.0
ob_plane_016.location = (0.003603, -2.855, 0.001579)
ob_plane_016.rotation_euler = (1.49e-08, -1.49e-08, -18.85)
ob_plane_016.lock_rotations_4d = False
ob_plane_016.empty_display_type = 'ARROWS'
ob_plane_016.color = (0.0, 0.0, 0.0, 1.0)
ob_plane_016.lineart.crease_threshold = 0.0
ob_plane_020.location = (0.003603, -2.855, 0.001579)
ob_plane_020.rotation_euler = (1.49e-08, -1.49e-08, -18.85)
ob_plane_020.lock_rotations_4d = False
ob_plane_020.empty_display_type = 'ARROWS'
ob_plane_020.color = (0.0, 0.0, 0.0, 1.0)
ob_plane_020.lineart.crease_threshold = 0.0
ob_plane_004.location = (0.003603, -2.855, 0.001579)
ob_plane_004.rotation_euler = (1.49e-08, -1.49e-08, -18.85)
ob_plane_004.lock_rotations_4d = False
ob_plane_004.empty_display_type = 'ARROWS'
ob_plane_004.color = (0.0, 0.0, 0.0, 1.0)
ob_plane_004.lineart.crease_threshold = 0.0
ob_plane_001_1.location = (0.003603, -2.855, 0.001579)
ob_plane_001_1.rotation_euler = (1.49e-08, -1.49e-08, -18.85)
ob_plane_001_1.lock_rotations_4d = False
ob_plane_001_1.empty_display_type = 'ARROWS'
ob_plane_001_1.color = (0.0, 0.0, 0.0, 1.0)
ob_plane_001_1.lineart.crease_threshold = 0.0
ob_cylinder_011.location = (0.2036, -2.555, 0.001579)
ob_cylinder_011.rotation_euler = (1.571, 1.51e-07, 1.571)
ob_cylinder_011.lock_rotations_4d = False
ob_cylinder_011.empty_display_type = 'ARROWS'
ob_cylinder_011.color = (0.0, 0.0, 0.0, 1.0)
ob_cylinder_011.lineart.crease_threshold = 0.0
ob_cylinder_010.location = (-0.1964, -2.555, 0.001579)
ob_cylinder_010.rotation_euler = (1.571, 1.51e-07, 1.571)
ob_cylinder_010.lock_rotations_4d = False
ob_cylinder_010.empty_display_type = 'ARROWS'
ob_cylinder_010.color = (0.0, 0.0, 0.0, 1.0)
ob_cylinder_010.lineart.crease_threshold = 0.0
ob_cylinder_009.location = (0.003603, -2.555, 0.001579)
ob_cylinder_009.rotation_euler = (1.571, 1.51e-07, 1.571)
ob_cylinder_009.scale = (0.1, 0.1, 0.1)
ob_cylinder_009.lock_rotations_4d = False
ob_cylinder_009.empty_display_type = 'ARROWS'
ob_cylinder_009.color = (0.0, 0.0, 0.0, 1.0)
ob_cylinder_009.lineart.crease_threshold = 0.0
ob_plane.location = (0.003603, -2.855, 0.001579)
ob_plane.rotation_euler = (1.49e-08, -1.49e-08, -18.85)
ob_plane.lock_rotations_4d = False
ob_plane.empty_display_type = 'ARROWS'
ob_plane.color = (0.0, 0.0, 0.0, 1.0)
ob_plane.lineart.crease_threshold = 0.0
ob_plane_002_1.location = (0.003603, -2.855, 0.001579)
ob_plane_002_1.rotation_euler = (1.49e-08, -1.49e-08, -18.85)
ob_plane_002_1.lock_rotations_4d = False
ob_plane_002_1.empty_display_type = 'ARROWS'
ob_plane_002_1.color = (0.0, 0.0, 0.0, 1.0)
ob_plane_002_1.lineart.crease_threshold = 0.0
ob_camera.location = (10.0, -10.0, 10.0)
ob_camera.rotation_euler = (1.047, 0.0, 0.7854)
ob_camera.lock_rotations_4d = False
ob_camera.empty_display_type = 'ARROWS'
ob_camera.color = (0.0, 0.0, 0.0, 1.0)
ob_camera.lineart.crease_threshold = 0.0
ob_sphere.location = (-0.02993, 0.1261, 0.07312)
ob_sphere.rotation_euler = (1.571, -0.0, 1.571)
ob_sphere.lock_rotations_4d = False
ob_sphere.empty_display_type = 'ARROWS'
ob_sphere.color = (0.0, 0.0, 0.0, 1.0)
ob_sphere.show_instancer_for_render = False
ob_sphere.instance_type = 'VERTS'
ob_sphere.use_instance_vertices_rotation = True
ob_sphere.lineart.crease_threshold = 0.0
ob_lamp_001.parent = ob_sphere
ob_lamp_001.matrix_parent_inverse = Matrix(((-4.371e-08, 1.0, -2.118e-22, -0.1261), (4.371e-08, 1.911e-15, 1.0, -0.07312), (1.0, 4.371e-08, -4.371e-08, 0.02993), (0.0, 0.0, 0.0, 1.0)))
ob_lamp_001.location = (-0.02993, 0.1261, 0.07312)
ob_lamp_001.rotation_euler = (1.571, -0.0, 1.571)
ob_lamp_001.lock_rotations_4d = False
ob_lamp_001.empty_display_type = 'ARROWS'
ob_lamp_001.color = (0.0, 0.0, 0.0, 1.0)
ob_lamp_001.lineart.crease_threshold = 0.0

# ---- collection membership
col_collection_1.objects.link(ob_plane_002_001)
col_collection_1.objects.link(ob_plane_001_001)
col_collection_1.objects.link(ob_plane_001)
col_collection_1.objects.link(ob_plane_002)
col_collection_1.objects.link(ob_plane_027)
col_collection_1.objects.link(ob_plane_026)
col_collection_1.objects.link(ob_plane_012)
col_collection_1.objects.link(ob_plane_009)
col_collection_1.objects.link(ob_plane_008)
col_collection_1.objects.link(ob_plane_007)
col_collection_1.objects.link(ob_plane_003)
col_collection_1.objects.link(ob_plane_060)
col_collection_1.objects.link(ob_cylinder_008)
col_collection_1.objects.link(ob_cylinder_007)
col_collection_1.objects.link(ob_plane_028)
col_collection_1.objects.link(ob_plane_006)
col_collection_1.objects.link(ob_cylinder_005)
col_collection_1.objects.link(ob_cylinder_004)
col_collection_1.objects.link(ob_cylinder_003)
col_collection_1.objects.link(ob_cylinder_001)
col_collection_1.objects.link(ob_plane_056)
col_collection_1.objects.link(ob_plane_046)
col_collection_1.objects.link(ob_plane_016)
col_collection_1.objects.link(ob_plane_020)
col_collection_1.objects.link(ob_plane_004)
col_collection_1.objects.link(ob_plane_001_1)
col_collection_1.objects.link(ob_cylinder_011)
col_collection_1.objects.link(ob_cylinder_010)
col_collection_1.objects.link(ob_cylinder_009)
col_collection_1.objects.link(ob_plane)
col_collection_1.objects.link(ob_plane_002_1)
col_collection_2.objects.link(ob_camera)
col_collection_3.objects.link(ob_sphere)
col_collection_3.objects.link(ob_lamp_001)

# ---- scene / render settings (as saved in the file)
scene.camera = ob_camera
scene.frame_start = 1; scene.frame_end = 250; scene.frame_set(1)
scene.render.engine = 'BLENDER_EEVEE_NEXT'
scene.render.image_settings.color_mode = 'RGB'
scene.render.image_settings.compression = 90
scene.render.resolution_x = 128
scene.render.resolution_y = 128
scene.render.pixel_aspect_x = 100.0
scene.render.pixel_aspect_y = 100.0
scene.render.fps = 25
scene.render.dither_intensity = 0.0
scene.render.use_compositing = False
scene.render.use_sequencer = False
scene.render.bake_margin = 2
scene.render.bake_bias = 0.0
scene.render.use_stamp_time = False
scene.render.use_stamp_date = False
scene.render.use_stamp_frame = False
scene.render.use_stamp_camera = False
scene.render.use_stamp_scene = False
scene.render.use_stamp_filename = False
scene.render.use_stamp_render_time = False
scene.render.stamp_font_size = 0
scene.cycles.use_denoising = False
scene.cycles.samples = 10
scene.cycles.sampling_pattern = 'TABULATED_SOBOL'
scene.cycles.light_sampling_threshold = 0.0
scene.cycles.use_adaptive_sampling = False
scene.cycles.use_light_tree = False
scene.cycles.blur_glossy = 0.0
scene.cycles.volume_bounces = 1
scene.cycles.pixel_filter_type = 'GAUSSIAN'
scene.cycles.sample_clamp_indirect = 0.0
scene.view_settings.view_transform = 'Raw'
bpy.context.view_layer.update()
